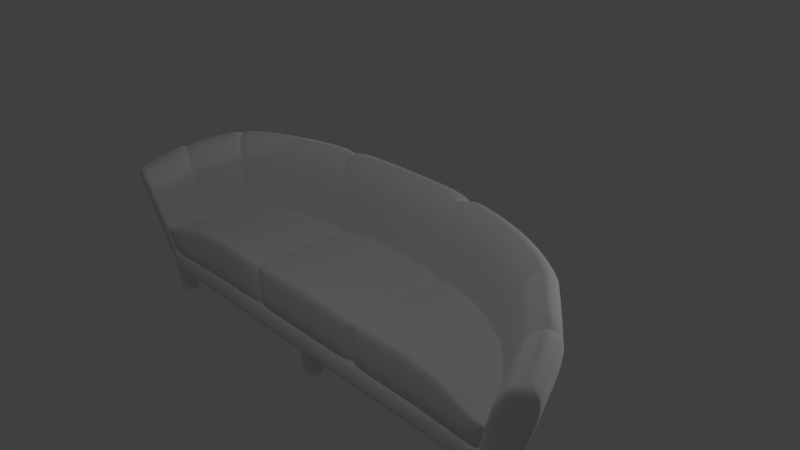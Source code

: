 # Source: couch02.blend  (saved by Blender 2.79.0; exported with 4.5.12 LTS)
import bpy
from mathutils import Matrix  # noqa: F401  (used for matrix-valued properties, if any)

bpy.ops.wm.read_factory_settings(use_empty=True)
scene = bpy.context.scene
scene.name = 'Scene'

# ---- collections
col_collection_1 = bpy.data.collections.new('Collection 1'); scene.collection.children.link(col_collection_1)
col_collection_2 = bpy.data.collections.new('Collection 2'); scene.collection.children.link(col_collection_2)
col_collection_20 = bpy.data.collections.new('Collection 20'); scene.collection.children.link(col_collection_20)

# ---- materials (node trees are filled in below, after node groups)
mat_couch02_wood = bpy.data.materials.new('couch02_wood')
mat_couch02_wood.alpha_threshold = 0.0
mat_couch02_wood.use_transparent_shadow = False
mat_couch02_wood.roughness = 0.5
mat_couch02_wood.specular_intensity = 0.1798
mat_couch02_fabric = bpy.data.materials.new('couch02_fabric')
mat_couch02_fabric.alpha_threshold = 0.0
mat_couch02_fabric.use_transparent_shadow = False
mat_couch02_fabric.roughness = 0.5
mat_couch02_fabric.specular_intensity = 0.0
mat_couch02_fabric.line_color = (0.0, 0.0, 0.0, 1.0)

# ---- material node trees

# ---- world
world_world = bpy.data.worlds.new('World'); scene.world = world_world
world_world.color = (0.05088, 0.05088, 0.05088)
world_world.use_sun_shadow = False
world_world.sun_shadow_jitter_overblur = 0.0
world_world.cycles.sampling_method = 'MANUAL'

# ---- cameras
cam_camera = bpy.data.cameras.new('Camera')
cam_camera.clip_end = 100.0
cam_camera.lens = 35.0
cam_camera.sensor_width = 32.0
cam_camera.sensor_height = 18.0
cam_camera.ortho_scale = 7.314
cam_camera.dof.focus_distance = 0.0
cam_camera.dof.aperture_fstop = 128.0

# ---- lights
light_lamp_002 = bpy.data.lights.new('Lamp.002', 'POINT')
light_lamp_002.transmission_factor = 0.0
light_lamp_002.cutoff_distance = 30.0
light_lamp_002.energy = 100.0
light_lamp_002.shadow_buffer_clip_start = 1.001
light_lamp_002.shadow_soft_size = 0.1
light_lamp_002.shadow_maximum_resolution = 0.006
light_lamp_002.use_absolute_resolution = True
light_lamp_001 = bpy.data.lights.new('Lamp.001', 'POINT')
light_lamp_001.transmission_factor = 0.0
light_lamp_001.cutoff_distance = 30.0
light_lamp_001.energy = 100.0
light_lamp_001.shadow_buffer_clip_start = 1.001
light_lamp_001.shadow_soft_size = 0.1
light_lamp_001.shadow_maximum_resolution = 0.006
light_lamp_001.use_absolute_resolution = True
light_lamp = bpy.data.lights.new('Lamp', 'POINT')
light_lamp.transmission_factor = 0.0
light_lamp.cutoff_distance = 30.0
light_lamp.energy = 100.0
light_lamp.shadow_buffer_clip_start = 1.001
light_lamp.shadow_soft_size = 0.1
light_lamp.shadow_maximum_resolution = 0.006
light_lamp.use_absolute_resolution = True

# ---- meshes
me_cube_003 = bpy.data.meshes.new('Cube.003')
me_cube_003.from_pydata([(-0.08176, -0.8045, -0.1908), (-0.1158, -0.8385, 0.1908), (-0.08176, -0.641, -0.1908), (-0.1158, -0.607, 0.1908), (0.08176, -0.8045, -0.1908), (0.1158, -0.8385, 0.1908), (0.08176, -0.641, -0.1908), (0.1158, -0.607, 0.1908)], [], [(0, 1, 3, 2), (2, 3, 7, 6), (6, 7, 5, 4), (4, 5, 1, 0), (2, 6, 4, 0), (7, 3, 1, 5)])
_uv = me_cube_003.uv_layers.new(name='UVMap')
_uv.uv.foreach_set('vector', [0.4573, 0.8347, 0.7778, 0.8062, 0.7778, 0.9999, 0.4573, 0.9715, 0.4573, 8.844e-05, 0.4858, 0.3205, 0.2921, 0.3205, 0.3205, 8.818e-05, 0.3205, 0.9715, 8.818e-05, 0.9999, 8.856e-05, 0.8062, 0.3205, 0.8347, 0.3205, 0.8347, 0.2921, 0.5142, 0.4858, 0.5142, 0.4573, 0.8347, 0.4573, 0.9715, 0.3205, 0.9715, 0.3205, 0.8347, 0.4573, 0.8347, 0.2921, 0.3205, 0.4858, 0.3205, 0.4858, 0.5142, 0.2921, 0.5142])
me_cube_003.materials.append(mat_couch02_wood)
me_cube_003.use_remesh_preserve_volume = False
me_cube_003.use_remesh_preserve_attributes = False
me_cube_003.use_mirror_vertex_groups = False
me_cube_003.update()
me_cube_002 = bpy.data.meshes.new('Cube.002')
me_cube_002.from_pydata([(1.553, -0.08176, -0.1908), (1.519, -0.1158, 0.1908), (1.553, 0.08176, -0.1908), (1.519, 0.1158, 0.1908), (1.716, -0.08176, -0.1908), (1.75, -0.1158, 0.1908), (1.716, 0.08176, -0.1908), (1.75, 0.1158, 0.1908)], [], [(0, 1, 3, 2), (2, 3, 7, 6), (6, 7, 5, 4), (4, 5, 1, 0), (2, 6, 4, 0), (7, 3, 1, 5)])
_uv = me_cube_002.uv_layers.new(name='UVMap')
_uv.uv.foreach_set('vector', [0.4573, 0.8347, 0.7778, 0.8062, 0.7778, 0.9999, 0.4573, 0.9715, 0.4573, 8.844e-05, 0.4858, 0.3205, 0.2921, 0.3205, 0.3205, 8.818e-05, 0.3205, 0.9715, 8.818e-05, 0.9999, 8.856e-05, 0.8062, 0.3205, 0.8347, 0.3205, 0.8347, 0.2921, 0.5142, 0.4858, 0.5142, 0.4573, 0.8347, 0.4573, 0.9715, 0.3205, 0.9715, 0.3205, 0.8347, 0.4573, 0.8347, 0.2921, 0.3205, 0.4858, 0.3205, 0.4858, 0.5142, 0.2921, 0.5142])
me_cube_002.materials.append(mat_couch02_wood)
me_cube_002.use_remesh_preserve_volume = False
me_cube_002.use_remesh_preserve_attributes = False
me_cube_002.use_mirror_vertex_groups = False
me_cube_002.update()
me_cube = bpy.data.meshes.new('Cube')
me_cube.from_pydata([(2.898, -0.08176, -0.1908), (2.864, -0.1158, 0.1908), (2.898, 0.08176, -0.1908), (2.864, 0.1158, 0.1908), (3.061, -0.08176, -0.1908), (3.095, -0.1158, 0.1908), (3.061, 0.08176, -0.1908), (3.095, 0.1158, 0.1908)], [], [(0, 1, 3, 2), (2, 3, 7, 6), (6, 7, 5, 4), (4, 5, 1, 0), (2, 6, 4, 0), (7, 3, 1, 5)])
_uv = me_cube.uv_layers.new(name='UVMap')
_uv.uv.foreach_set('vector', [0.4573, 0.8347, 0.7778, 0.8062, 0.7778, 0.9999, 0.4573, 0.9715, 0.4573, 8.844e-05, 0.4858, 0.3205, 0.2921, 0.3205, 0.3205, 8.818e-05, 0.3205, 0.9715, 8.818e-05, 0.9999, 8.856e-05, 0.8062, 0.3205, 0.8347, 0.3205, 0.8347, 0.2921, 0.5142, 0.4858, 0.5142, 0.4573, 0.8347, 0.4573, 0.9715, 0.3205, 0.9715, 0.3205, 0.8347, 0.4573, 0.8347, 0.2921, 0.3205, 0.4858, 0.3205, 0.4858, 0.5142, 0.2921, 0.5142])
me_cube.materials.append(mat_couch02_wood)
me_cube.use_remesh_preserve_volume = False
me_cube.use_remesh_preserve_attributes = False
me_cube.use_mirror_vertex_groups = False
me_cube.update()
me_cube_001 = bpy.data.meshes.new('Cube.001')
me_cube_001.from_pydata([(2.863, -1.147, -1.0), (3.329, -1.334, 0.5), (3.293, -1.038, -1.0), (3.828, -1.206, 0.5), (3.045, -0.4073, -1.0), (2.512, 0.1862, -1.0), (1.947, 0.5031, -1.0), (1.424, 0.6724, -1.0), (0.9306, 0.7653, -1.0), (0.4537, 0.8098, -1.0), (3.314, -1.295, 0.5), (3.277, -0.9968, -1.0), (2.85, -1.114, -1.0), (3.81, -1.159, 0.5), (2.64, -0.2267, 1.0), (2.271, -0.195, -1.0), (2.958, 0.176, 1.0), (2.544, 0.1514, -1.0), (0.5275, 0.9415, 1.0), (1.082, 0.8898, 0.9), (1.655, 0.7818, 1.0), (2.264, 0.5849, 1.0), (2.921, 0.2165, 0.9), (3.54, -0.4735, 0.7), (2.579, -0.1769, 1.0), (2.218, -0.1521, -1.0), (2.882, 0.2387, 1.0), (2.478, 0.2053, -1.0), (1.049, 0.3725, 1.0), (0.9026, 0.3204, -1.0), (0.4301, 0.3674, -1.0), (0.8707, 0.3264, -1.0), (1.318, 0.2422, -1.0), (1.777, 0.09402, -1.0), (2.246, -0.1679, -1.0), (2.661, -0.6291, -1.0), (3.094, -0.7315, 0.7), (2.612, -0.1952, 0.9), (2.067, 0.1093, 1.0), (1.533, 0.2816, 1.0), (1.012, 0.3795, 0.9), (0.5, 0.4272, 1.0), (1.123, 0.8821, 1.0), (0.9658, 0.7586, -1.0), (0.9782, 0.3827, 1.0), (0.8413, 0.3291, -1.0), (1.045, 0.8932, 1.0), (0.8989, 0.7682, -1.0), (3.518, -0.4483, 0.8), (2.646, -0.6123, -1.0), (3.077, -0.7119, 0.8), (3.025, -0.3856, -1.0), (3.06, -0.4452, -1.0), (2.674, -0.6603, -1.0), (3.557, -0.5176, 0.8), (3.109, -0.7677, 0.8), (3.53, -1.112, -0.3364), (3.07, -1.23, -0.3364), (3.512, -1.069, -0.3364), (3.056, -1.194, -0.3364), (2.434, -0.209, -0.1616), (2.727, 0.1623, -0.1152), (2.378, -0.1631, -0.1442), (2.657, 0.2201, -0.1152), (0.9676, 0.3434, -0.1152), (1.035, 0.8132, -0.1152), (2.853, -0.6744, -0.248), (2.408, -0.18, -0.1595), (1.905, 0.1008, -0.0771), (1.413, 0.2597, -0.0771), (0.9333, 0.3499, -0.1595), (0.461, 0.3939, -0.0771), (0.9019, 0.3528, -0.1152), (0.9636, 0.8235, -0.1152), (0.4864, 0.8681, -0.1152), (0.9976, 0.8204, -0.1595), (1.526, 0.7208, -0.1152), (2.087, 0.5393, -0.1152), (2.693, 0.1996, -0.1595), (3.264, -0.4366, -0.248), (3.243, -0.4133, -0.2037), (2.837, -0.6563, -0.237), (2.866, -0.7078, -0.2558), (3.28, -0.4772, -0.2037), (0.8413, -1.166, -1.0), (0.8707, -1.166, -1.0), (0.9026, -1.166, -1.0), (1.318, -1.163, -1.0), (1.777, -1.158, -1.0), (2.218, -1.149, -1.0), (2.246, -1.148, -1.0), (2.434, -1.162, -0.1616), (2.271, -1.148, -1.0), (2.378, -1.16, -0.1415), (0.9676, -1.143, -0.1152), (1.905, -1.151, -0.07342), (1.413, -1.146, -0.07342), (0.9333, -1.043, -0.1595), (0.461, -1.141, -0.07342), (0.4301, -1.168, -1.0), (0.9019, -1.143, -0.1152), (0.9026, 0.2771, -1.0), (1.318, 0.199, -1.0), (2.246, -0.2112, -1.0), (2.271, -0.2382, -1.0), (0.9676, 0.3002, -0.1152), (0.9333, 0.3066, -0.1595), (0.8413, 0.2859, -1.0), (0.8707, 0.2831, -1.0), (0.9019, 0.3095, -0.1152), (0.461, 0.3506, -0.07342), (1.413, 0.2164, -0.07342), (1.905, 0.05752, -0.07342), (2.218, -0.1954, -1.0), (1.777, 0.05076, -1.0), (2.378, -0.2063, -0.1415), (0.4301, 0.3242, -1.0), (2.434, -0.2523, -0.1616), (0.9333, -1.078, -0.1595), (0.461, -1.074, -0.07342), (1.413, -1.085, -0.07342), (0.9676, -1.078, -0.1152), (0.9019, -1.077, -0.1152), (1.905, -1.097, -0.07342), (2.378, -1.117, -0.1415), (2.434, -1.121, -0.1616), (0.9676, -0.3889, -0.1152), (0.9019, -0.3839, -0.1152), (1.905, -0.5196, -0.07342), (2.378, -0.6617, -0.1415), (2.434, -0.6865, -0.1616), (0.9333, -0.3855, -0.1595), (0.461, -0.3618, -0.07342), (1.413, -0.4341, -0.07342), (0.9333, -0.4219, -0.1595), (0.461, -0.3993, -0.07342), (1.413, -0.4683, -0.07342), (0.9676, -0.4252, -0.1152), (0.9019, -0.4204, -0.1152), (1.905, -0.55, -0.07342), (2.378, -0.6857, -0.1415), (2.434, -0.7093, -0.1616), (0.9676, -0.3366, -0.1152), (0.9019, -0.3313, -0.1152), (1.905, -0.4758, -0.07342), (2.378, -0.6271, -0.1415), (2.434, -0.6535, -0.1616), (0.9333, -0.3329, -0.1595), (0.461, -0.3077, -0.07342), (1.413, -0.3847, -0.07342), (1.318, -1.068, -1.0), (2.271, -1.084, -1.0), (0.8707, -1.065, -1.0), (2.218, -1.082, -1.0), (0.9026, -1.065, -1.0), (2.246, -1.083, -1.0), (0.8413, -1.065, -1.0), (1.777, -1.073, -1.0), (0.4301, -1.063, -1.0), (0.8707, -0.3908, -1.0), (2.271, -0.661, -1.0), (1.318, -0.4344, -1.0), (0.9026, -0.3939, -1.0), (2.246, -0.647, -1.0), (0.8413, -0.3894, -1.0), (1.777, -0.5112, -1.0), (0.4301, -0.3695, -1.0), (2.218, -0.6388, -1.0), (0.8707, -0.4292, -1.0), (2.271, -0.6851, -1.0), (1.318, -0.4705, -1.0), (2.218, -0.664, -1.0), (0.9026, -0.4321, -1.0), (2.246, -0.6718, -1.0), (0.8413, -0.4278, -1.0), (1.777, -0.5432, -1.0), (0.4301, -0.409, -1.0), (0.9026, -0.3415, -1.0), (2.246, -0.6129, -1.0), (0.8413, -0.3366, -1.0), (1.777, -0.4673, -1.0), (0.4301, -0.3153, -1.0), (0.8707, -0.3381, -1.0), (2.271, -0.628, -1.0), (1.318, -0.3849, -1.0), (2.218, -0.6042, -1.0), (3.411, -1.075, -0.6682), (2.966, -1.188, -0.6682), (3.395, -1.033, -0.6682), (2.635, 0.1568, -0.5576), (2.568, 0.2127, -0.5576), (1.001, 0.7859, -0.5576), (0.9312, 0.7959, -0.5576), (0.47, 0.8389, -0.5576), (0.9641, 0.7928, -0.5797), (1.475, 0.6966, -0.5576), (2.017, 0.5212, -0.5576), (2.603, 0.1929, -0.5797), (3.154, -0.4219, -0.624), (3.134, -0.3995, -0.6019), (3.17, -0.4612, -0.6019), (2.352, -1.155, -0.6682), (2.298, -1.155, -0.6682), (0.9351, -1.155, -0.6682), (2.327, -1.155, -0.6682), (1.841, -1.155, -0.6682), (1.366, -1.155, -0.6682), (0.902, -1.055, -0.6682), (0.4455, -1.155, -0.6682), (0.8716, -1.155, -0.6682), (3.404, -1.072, -0.6892), (2.96, -1.186, -0.6892), (3.387, -1.03, -0.6892), (2.629, 0.1565, -0.5857), (2.562, 0.2123, -0.5857), (0.9984, 0.7842, -0.5857), (0.9292, 0.7941, -0.5857), (0.469, 0.8371, -0.5857), (0.962, 0.7911, -0.6064), (1.472, 0.6951, -0.5857), (2.013, 0.52, -0.5857), (2.597, 0.1925, -0.6064), (3.147, -0.421, -0.6478), (3.127, -0.3986, -0.6271), (3.163, -0.4602, -0.6271), (2.347, -1.054, -0.6892), (2.293, -1.054, -0.6892), (0.933, -1.055, -0.6892), (2.322, -1.054, -0.6892), (1.837, -1.055, -0.6892), (1.363, -1.055, -0.6892), (0.9, -1.055, -0.6892), (0.4446, -1.055, -0.6892), (0.8697, -1.055, -0.6892), (3.394, -1.069, -0.7175), (2.951, -1.182, -0.7175), (3.377, -1.027, -0.7175), (2.622, 0.156, -0.6233), (2.554, 0.2116, -0.6233), (0.9954, 0.7819, -0.6233), (0.9264, 0.7918, -0.6233), (0.4676, 0.8346, -0.6233), (0.9591, 0.7887, -0.6422), (1.467, 0.693, -0.6233), (2.007, 0.5185, -0.6233), (2.589, 0.1919, -0.6422), (3.138, -0.4198, -0.6798), (3.118, -0.3974, -0.661), (3.153, -0.4588, -0.661), (2.34, -1.153, -0.7175), (2.286, -1.154, -0.7175), (0.9303, -1.156, -0.7175), (1.832, -1.155, -0.7175), (1.358, -1.156, -0.7175), (0.8973, -1.156, -0.7175), (0.4432, -1.156, -0.7175), (0.8671, -1.156, -0.7175), (2.64, -0.6309, -1.0), (0.9026, 0.318, -1.0), (2.246, -0.1703, -1.0), (0.9676, 0.3411, -0.1152), (0.8413, 0.3268, -1.0), (0.9019, 0.3504, -0.1152), (1.905, 0.09842, -0.07342), (1.777, 0.09166, -1.0), (2.378, -0.1654, -0.1415), (0.4301, 0.3651, -1.0), (2.434, -0.2114, -0.1616), (1.318, 0.2399, -1.0), (2.271, -0.1973, -1.0), (0.9333, 0.3475, -0.1595), (0.8707, 0.324, -1.0), (0.461, 0.3915, -0.07342), (1.413, 0.2573, -0.07342), (2.218, -0.1545, -1.0), (2.408, -0.1824, -0.1595), (2.626, -0.6131, -1.0), (2.652, -0.6616, -1.0), (2.819, -1.112, -1.0), (2.831, -1.147, -1.0), (3.035, -1.126, -0.3269), (3.022, -1.19, -0.3269), (2.842, -0.7079, -0.2507), (2.83, -0.6751, -0.2432), (2.815, -0.6562, -0.2329), (2.933, -1.087, -0.6682), (2.927, -1.084, -0.6892), (2.918, -1.181, -0.7175), (-2.863, -1.147, -1.0), (-3.329, -1.334, 0.5), (-3.293, -1.038, -1.0), (-3.828, -1.206, 0.5), (-3.045, -0.4073, -1.0), (-2.512, 0.1862, -1.0), (-1.947, 0.5031, -1.0), (-1.424, 0.6724, -1.0), (-0.9306, 0.7653, -1.0), (-0.4537, 0.8098, -1.0), (-3.314, -1.295, 0.5), (-3.277, -0.9968, -1.0), (-2.85, -1.114, -1.0), (-3.81, -1.159, 0.5), (-2.64, -0.2267, 1.0), (-2.271, -0.195, -1.0), (-2.958, 0.176, 1.0), (-2.544, 0.1514, -1.0), (-0.5275, 0.9415, 1.0), (-1.082, 0.8898, 0.9), (-1.655, 0.7818, 1.0), (-2.264, 0.5849, 1.0), (-2.921, 0.2165, 0.9), (-3.54, -0.4735, 0.7), (-2.579, -0.1769, 1.0), (-2.218, -0.1521, -1.0), (-2.882, 0.2387, 1.0), (-2.478, 0.2053, -1.0), (-1.049, 0.3725, 1.0), (-0.9026, 0.3204, -1.0), (-0.4301, 0.3674, -1.0), (-0.8707, 0.3264, -1.0), (-1.318, 0.2422, -1.0), (-1.777, 0.09402, -1.0), (-2.246, -0.1679, -1.0), (-2.661, -0.6291, -1.0), (-3.094, -0.7315, 0.7), (-2.612, -0.1952, 0.9), (-2.067, 0.1093, 1.0), (-1.533, 0.2816, 1.0), (-1.012, 0.3795, 0.9), (-0.5, 0.4272, 1.0), (-1.123, 0.8821, 1.0), (-0.9658, 0.7586, -1.0), (-0.9782, 0.3827, 1.0), (-0.8413, 0.3291, -1.0), (-1.045, 0.8932, 1.0), (-0.8989, 0.7682, -1.0), (-3.518, -0.4483, 0.8), (-2.646, -0.6123, -1.0), (-3.077, -0.7119, 0.8), (-3.025, -0.3856, -1.0), (-3.06, -0.4452, -1.0), (-2.674, -0.6603, -1.0), (-3.557, -0.5176, 0.8), (-3.109, -0.7677, 0.8), (-3.53, -1.112, -0.3364), (-3.07, -1.23, -0.3364), (-3.512, -1.069, -0.3364), (-3.056, -1.194, -0.3364), (-2.434, -0.209, -0.1616), (-2.727, 0.1623, -0.1152), (-2.378, -0.1631, -0.1442), (-2.657, 0.2201, -0.1152), (-0.9676, 0.3434, -0.1152), (-1.035, 0.8132, -0.1152), (-2.853, -0.6744, -0.248), (-2.408, -0.18, -0.1595), (-1.905, 0.1008, -0.0771), (-1.413, 0.2597, -0.0771), (-0.9333, 0.3499, -0.1595), (-0.461, 0.3939, -0.0771), (-0.9019, 0.3528, -0.1152), (-0.9636, 0.8235, -0.1152), (-0.4864, 0.8681, -0.1152), (-0.9976, 0.8204, -0.1595), (-1.526, 0.7208, -0.1152), (-2.087, 0.5393, -0.1152), (-2.693, 0.1996, -0.1595), (-3.264, -0.4366, -0.248), (-3.243, -0.4133, -0.2037), (-2.837, -0.6563, -0.237), (-2.866, -0.7078, -0.2558), (-3.28, -0.4772, -0.2037), (-0.8413, -1.166, -1.0), (-0.8707, -1.166, -1.0), (-0.9026, -1.166, -1.0), (-1.318, -1.163, -1.0), (-1.777, -1.158, -1.0), (-2.218, -1.149, -1.0), (-2.246, -1.148, -1.0), (-2.434, -1.162, -0.1616), (-2.271, -1.148, -1.0), (-2.378, -1.16, -0.1415), (-0.9676, -1.143, -0.1152), (-1.905, -1.151, -0.07342), (-1.413, -1.146, -0.07342), (-0.9333, -1.043, -0.1595), (-0.461, -1.141, -0.07342), (-0.4301, -1.168, -1.0), (-0.9019, -1.143, -0.1152), (-0.9026, 0.2771, -1.0), (-1.318, 0.199, -1.0), (-2.246, -0.2112, -1.0), (-2.271, -0.2382, -1.0), (-0.9676, 0.3002, -0.1152), (-0.9333, 0.3066, -0.1595), (-0.8413, 0.2859, -1.0), (-0.8707, 0.2831, -1.0), (-0.9019, 0.3095, -0.1152), (-0.461, 0.3506, -0.07342), (-1.413, 0.2164, -0.07342), (-1.905, 0.05752, -0.07342), (-2.218, -0.1954, -1.0), (-1.777, 0.05076, -1.0), (-2.378, -0.2063, -0.1415), (-0.4301, 0.3242, -1.0), (-2.434, -0.2523, -0.1616), (-0.9333, -1.078, -0.1595), (-0.461, -1.074, -0.07342), (-1.413, -1.085, -0.07342), (-0.9676, -1.078, -0.1152), (-0.9019, -1.077, -0.1152), (-1.905, -1.097, -0.07342), (-2.378, -1.117, -0.1415), (-2.434, -1.121, -0.1616), (-0.9676, -0.3889, -0.1152), (-0.9019, -0.3839, -0.1152), (-1.905, -0.5196, -0.07342), (-2.378, -0.6617, -0.1415), (-2.434, -0.6865, -0.1616), (-0.9333, -0.3855, -0.1595), (-0.461, -0.3618, -0.07342), (-1.413, -0.4341, -0.07342), (-0.9333, -0.4219, -0.1595), (-0.461, -0.3993, -0.07342), (-1.413, -0.4683, -0.07342), (-0.9676, -0.4252, -0.1152), (-0.9019, -0.4204, -0.1152), (-1.905, -0.55, -0.07342), (-2.378, -0.6857, -0.1415), (-2.434, -0.7093, -0.1616), (-0.9676, -0.3366, -0.1152), (-0.9019, -0.3313, -0.1152), (-1.905, -0.4758, -0.07342), (-2.378, -0.6271, -0.1415), (-2.434, -0.6535, -0.1616), (-0.9333, -0.3329, -0.1595), (-0.461, -0.3077, -0.07342), (-1.413, -0.3847, -0.07342), (-1.318, -1.068, -1.0), (-2.271, -1.084, -1.0), (-0.8707, -1.065, -1.0), (-2.218, -1.082, -1.0), (-0.9026, -1.065, -1.0), (-2.246, -1.083, -1.0), (-0.8413, -1.065, -1.0), (-1.777, -1.073, -1.0), (-0.4301, -1.063, -1.0), (-0.8707, -0.3908, -1.0), (-2.271, -0.661, -1.0), (-1.318, -0.4344, -1.0), (-0.9026, -0.3939, -1.0), (-2.246, -0.647, -1.0), (-0.8413, -0.3894, -1.0), (-1.777, -0.5112, -1.0), (-0.4301, -0.3695, -1.0), (-2.218, -0.6388, -1.0), (-0.8707, -0.4292, -1.0), (-2.271, -0.6851, -1.0), (-1.318, -0.4705, -1.0), (-2.218, -0.664, -1.0), (-0.9026, -0.4321, -1.0), (-2.246, -0.6718, -1.0), (-0.8413, -0.4278, -1.0), (-1.777, -0.5432, -1.0), (-0.4301, -0.409, -1.0), (-0.9026, -0.3415, -1.0), (-2.246, -0.6129, -1.0), (-0.8413, -0.3366, -1.0), (-1.777, -0.4673, -1.0), (-0.4301, -0.3153, -1.0), (-0.8707, -0.3381, -1.0), (-2.271, -0.628, -1.0), (-1.318, -0.3849, -1.0), (-2.218, -0.6042, -1.0), (0.0, 0.9415, 1.0), (0.0, 0.4272, 1.0), (0.0, 0.3674, -1.0), (0.0, 0.8098, -1.0), (0.0, 0.8681, -0.1152), (0.0, 0.3939, -0.0771), (0.0, -1.168, -1.0), (0.0, -1.141, -0.07342), (0.0, 0.3506, -0.07342), (0.0, 0.3242, -1.0), (0.0, -1.074, -0.07342), (0.0, -0.3618, -0.07342), (0.0, -0.3993, -0.07342), (0.0, -0.3077, -0.07342), (0.0, -1.063, -1.0), (0.0, -0.3695, -1.0), (0.0, -0.409, -1.0), (0.0, -0.3153, -1.0), (-3.411, -1.075, -0.6682), (-2.966, -1.188, -0.6682), (-3.395, -1.033, -0.6682), (-2.635, 0.1568, -0.5576), (-2.568, 0.2127, -0.5576), (-1.001, 0.7859, -0.5576), (-0.9312, 0.7959, -0.5576), (-0.47, 0.8389, -0.5576), (-0.9641, 0.7928, -0.5797), (-1.475, 0.6966, -0.5576), (-2.017, 0.5212, -0.5576), (-2.603, 0.1929, -0.5797), (-3.154, -0.4219, -0.624), (-3.134, -0.3995, -0.6019), (-3.17, -0.4612, -0.6019), (-2.352, -1.155, -0.6682), (-2.298, -1.155, -0.6682), (-0.9351, -1.155, -0.6682), (-2.327, -1.155, -0.6682), (-1.841, -1.155, -0.6682), (-1.366, -1.155, -0.6682), (-0.902, -1.055, -0.6682), (-0.4455, -1.155, -0.6682), (-0.8716, -1.155, -0.6682), (0.0, -1.155, -0.6682), (0.0, 0.8389, -0.5576), (-3.404, -1.072, -0.6892), (-2.96, -1.186, -0.6892), (-3.387, -1.03, -0.6892), (-2.629, 0.1565, -0.5857), (-2.562, 0.2123, -0.5857), (-0.9984, 0.7842, -0.5857), (-0.9292, 0.7941, -0.5857), (-0.469, 0.8371, -0.5857), (-0.962, 0.7911, -0.6064), (-1.472, 0.6951, -0.5857), (-2.013, 0.52, -0.5857), (-2.597, 0.1925, -0.6064), (-3.147, -0.421, -0.6478), (-3.127, -0.3986, -0.6271), (-3.163, -0.4602, -0.6271), (-2.347, -1.054, -0.6892), (-2.293, -1.054, -0.6892), (-0.933, -1.055, -0.6892), (-2.322, -1.054, -0.6892), (-1.837, -1.055, -0.6892), (-1.363, -1.055, -0.6892), (-0.9, -1.055, -0.6892), (-0.4446, -1.055, -0.6892), (-0.8697, -1.055, -0.6892), (0.0, -1.055, -0.6892), (0.0, 0.8371, -0.5857), (-3.394, -1.069, -0.7175), (-2.951, -1.182, -0.7175), (-3.377, -1.027, -0.7175), (-2.622, 0.156, -0.6233), (-2.554, 0.2116, -0.6233), (-0.9954, 0.7819, -0.6233), (-0.9264, 0.7918, -0.6233), (-0.4676, 0.8346, -0.6233), (-0.9591, 0.7887, -0.6422), (-1.467, 0.693, -0.6233), (-2.007, 0.5185, -0.6233), (-2.589, 0.1919, -0.6422), (-3.138, -0.4198, -0.6798), (-3.118, -0.3974, -0.661), (-3.153, -0.4588, -0.661), (-2.34, -1.153, -0.7175), (-2.286, -1.154, -0.7175), (-0.9303, -1.156, -0.7175), (-1.832, -1.155, -0.7175), (-1.358, -1.156, -0.7175), (-0.8973, -1.156, -0.7175), (-0.4432, -1.156, -0.7175), (-0.8671, -1.156, -0.7175), (0.0, -1.156, -0.7175), (0.0, 0.8346, -0.6233), (-2.64, -0.6309, -1.0), (-0.9026, 0.318, -1.0), (-2.246, -0.1703, -1.0), (-0.9676, 0.3411, -0.1152), (-0.8413, 0.3268, -1.0), (-0.9019, 0.3504, -0.1152), (-1.905, 0.09842, -0.07342), (-1.777, 0.09166, -1.0), (-2.378, -0.1654, -0.1415), (-0.4301, 0.3651, -1.0), (-2.434, -0.2114, -0.1616), (-1.318, 0.2399, -1.0), (-2.271, -0.1973, -1.0), (-0.9333, 0.3475, -0.1595), (-0.8707, 0.324, -1.0), (-0.461, 0.3915, -0.07342), (-1.413, 0.2573, -0.07342), (-2.218, -0.1545, -1.0), (-2.408, -0.1824, -0.1595), (-2.626, -0.6131, -1.0), (-2.652, -0.6616, -1.0), (-2.819, -1.112, -1.0), (-2.831, -1.147, -1.0), (-3.035, -1.126, -0.3269), (-3.022, -1.19, -0.3269), (-2.842, -0.7079, -0.2507), (-2.83, -0.6751, -0.2432), (-2.815, -0.6562, -0.2329), (0.0, 0.3651, -1.0), (0.0, 0.3915, -0.07342), (-2.933, -1.087, -0.6682), (-2.927, -1.084, -0.6892), (-2.918, -1.181, -0.7175), (2.628, -0.6319, -1.0), (1.318, 0.2385, -1.0), (2.271, -0.1987, -1.0), (0.8707, 0.3227, -1.0), (2.218, -0.1558, -1.0), (2.614, -0.6136, -1.0), (2.639, -0.6624, -1.0), (2.801, -1.111, -1.0), (2.813, -1.147, -1.0), (3.015, -1.224, -0.3215), (3.002, -1.188, -0.3215), (2.829, -0.7079, -0.2478), (2.817, -0.6754, -0.2406), (2.802, -0.6561, -0.2306), (0.0, 0.3638, -1.0), (2.914, -1.186, -0.6682), (2.908, -1.083, -0.6892), (2.899, -1.18, -0.7175), (0.9026, 0.3167, -1.0), (2.246, -0.1716, -1.0), (0.8413, 0.3254, -1.0), (1.777, 0.09032, -1.0), (0.4301, 0.3638, -1.0), (2.434, -0.2127, -0.1616), (-2.628, -0.6319, -1.0), (-1.318, 0.2385, -1.0), (-2.271, -0.1987, -1.0), (-0.8707, 0.3227, -1.0), (-2.218, -0.1558, -1.0), (-2.614, -0.6136, -1.0), (-2.639, -0.6624, -1.0), (-2.801, -1.111, -1.0), (-2.813, -1.147, -1.0), (-3.015, -1.224, -0.3215), (-3.002, -1.188, -0.3215), (-2.829, -0.7079, -0.2478), (-2.817, -0.6754, -0.2406), (-2.802, -0.6561, -0.2306), (-2.914, -1.186, -0.6682), (-2.908, -1.083, -0.6892), (-2.899, -1.18, -0.7175), (-0.9026, 0.3167, -1.0), (-2.246, -0.1716, -1.0), (-0.8413, 0.3254, -1.0), (-1.777, 0.09032, -1.0), (-0.4301, 0.3638, -1.0), (-2.434, -0.2127, -0.1616)], [], [(58, 13, 3, 56), (56, 3, 1, 57), (11, 2, 0, 12), (54, 23, 36, 55), (16, 22, 37, 14), (26, 21, 38, 24), (21, 20, 39, 38), (42, 19, 40, 28), (46, 18, 41, 44), (83, 54, 13, 58), (52, 11, 12, 53), (3, 13, 10, 1), (57, 1, 10, 59), (48, 16, 14, 50), (5, 17, 15, 34), (81, 50, 14, 60), (47, 8, 31, 45), (43, 7, 32, 29), (7, 6, 33, 32), (27, 5, 34, 25), (51, 4, 35, 49), (82, 55, 36, 66), (60, 14, 37, 67), (62, 24, 38, 68), (68, 38, 39, 69), (64, 28, 40, 70), (72, 44, 41, 71), (78, 22, 16, 61), (22, 26, 24, 37), (6, 27, 25, 33), (67, 37, 24, 62), (77, 21, 26, 63), (20, 42, 28, 39), (8, 43, 29, 31), (69, 39, 28, 64), (75, 19, 42, 65), (19, 46, 44, 40), (9, 47, 45, 30), (70, 40, 44, 72), (74, 18, 46, 73), (73, 46, 19, 75), (65, 42, 20, 76), (76, 20, 21, 77), (63, 26, 22, 78), (80, 48, 23, 79), (61, 16, 48, 80), (17, 51, 49, 15), (66, 36, 50, 81), (23, 48, 50, 36), (59, 10, 55, 82), (4, 52, 53, 35), (79, 23, 54, 83), (13, 54, 55, 10), (124, 123, 95, 93), (150, 157, 88, 87), (157, 153, 89, 88), (123, 120, 96, 95), (198, 79, 83, 200), (490, 176, 158, 488), (189, 61, 80, 199), (199, 80, 79, 198), (190, 63, 78, 197), (195, 76, 77, 196), (191, 65, 76, 195), (192, 73, 75, 194), (193, 74, 73, 192), (154, 150, 87, 86), (194, 75, 65, 191), (196, 77, 63, 190), (155, 151, 92, 90), (197, 78, 61, 189), (121, 118, 97, 94), (156, 152, 85, 84), (122, 119, 98, 100), (168, 172, 154, 152), (200, 83, 58, 188), (186, 56, 57, 187), (188, 58, 56, 186), (207, 97, 100, 209), (206, 96, 94, 203), (249, 225, 228, 226, 250), (209, 100, 98, 208), (203, 94, 97, 207), (205, 95, 96, 206), (202, 93, 95, 205), (158, 156, 84, 99), (153, 155, 90, 89), (267, 275, 265, 115, 117, 625), (488, 158, 99, 480), (118, 122, 100, 97), (152, 154, 86, 85), (120, 121, 94, 96), (607, 183, 104, 604), (273, 260, 105, 111), (605, 620, 101, 108), (270, 262, 109, 106), (616, 624, 116, 483), (606, 621, 103, 113), (624, 622, 107, 116), (262, 272, 110, 109), (622, 605, 108, 107), (260, 270, 106, 105), (621, 604, 104, 103), (620, 603, 102, 101), (263, 273, 111, 112), (623, 606, 113, 114), (603, 623, 114, 102), (265, 263, 112, 115), (130, 129, 140, 141), (136, 137, 121, 120), (134, 138, 122, 118), (138, 135, 119, 122), (137, 134, 118, 121), (139, 136, 120, 123), (140, 139, 123, 124), (145, 144, 128, 129), (144, 149, 133, 128), (142, 147, 131, 126), (143, 148, 132, 127), (117, 115, 145, 146), (147, 143, 127, 131), (149, 142, 126, 133), (129, 128, 139, 140), (128, 133, 136, 139), (126, 131, 134, 137), (127, 132, 135, 138), (145, 129, 130, 146), (131, 127, 138, 134), (133, 126, 137, 136), (124, 93, 91, 125), (111, 105, 142, 149), (106, 109, 143, 147), (109, 110, 148, 143), (105, 106, 147, 142), (112, 111, 149, 144), (115, 112, 144, 145), (171, 173, 155, 153), (176, 174, 156, 158), (174, 168, 152, 156), (173, 169, 151, 155), (172, 170, 150, 154), (175, 171, 153, 157), (170, 175, 157, 150), (184, 180, 165, 161), (180, 185, 167, 165), (177, 184, 161, 162), (178, 183, 160, 163), (179, 182, 159, 164), (181, 179, 164, 166), (185, 178, 163, 167), (182, 177, 162, 159), (491, 181, 166, 489), (161, 165, 175, 170), (165, 167, 171, 175), (162, 161, 170, 172), (163, 160, 169, 173), (164, 159, 168, 174), (166, 164, 174, 176), (167, 163, 173, 171), (159, 162, 172, 168), (489, 166, 176, 490), (483, 116, 181, 491), (108, 101, 177, 182), (113, 103, 178, 185), (116, 107, 179, 181), (107, 108, 182, 179), (103, 104, 183, 178), (101, 102, 184, 177), (114, 113, 185, 180), (102, 114, 180, 184), (602, 160, 183, 607), (257, 35, 53, 277), (609, 151, 169, 608), (610, 92, 151, 609), (617, 611, 91, 201), (612, 125, 91, 611), (613, 141, 125, 612), (614, 130, 141, 613), (615, 146, 130, 614), (625, 117, 146, 615), (110, 482, 487, 148), (132, 485, 486, 135), (148, 487, 485, 132), (135, 486, 484, 119), (272, 598, 482, 110), (119, 484, 481, 98), (208, 98, 481, 516), (193, 517, 478, 74), (30, 476, 477, 9), (74, 478, 474, 18), (71, 41, 475, 479), (41, 18, 474, 475), (217, 543, 517, 193), (232, 208, 516, 542), (618, 617, 201, 225), (225, 201, 204, 228), (226, 202, 205, 229), (229, 205, 206, 230), (227, 203, 207, 231), (233, 209, 208, 232), (228, 204, 202, 226), (230, 206, 203, 227), (231, 207, 209, 233), (212, 188, 186, 210), (210, 186, 187, 211), (224, 200, 188, 212), (221, 197, 189, 213), (220, 196, 190, 214), (218, 194, 191, 215), (217, 193, 192, 216), (216, 192, 194, 218), (215, 191, 195, 219), (219, 195, 196, 220), (214, 190, 197, 221), (223, 199, 198, 222), (213, 189, 199, 223), (222, 198, 200, 224), (246, 222, 224, 248), (237, 213, 223, 247), (247, 223, 222, 246), (238, 214, 221, 245), (243, 219, 220, 244), (239, 215, 219, 243), (240, 216, 218, 242), (241, 217, 216, 240), (242, 218, 215, 239), (244, 220, 214, 238), (245, 221, 213, 237), (248, 224, 212, 236), (234, 210, 211, 235), (236, 212, 210, 234), (254, 231, 233, 256), (253, 230, 227, 251), (249, 250, 89, 90, 92), (256, 233, 232, 255), (251, 227, 231, 254), (252, 229, 230, 253), (250, 226, 229, 252), (619, 618, 225, 249), (255, 232, 542, 567), (241, 568, 543, 217), (9, 477, 568, 241), (99, 255, 567, 480), (610, 619, 249, 92), (89, 250, 252, 88), (88, 252, 253, 87), (86, 251, 254, 85), (84, 256, 255, 99), (87, 253, 251, 86), (85, 254, 256, 84), (11, 236, 234, 2), (2, 234, 235, 0), (52, 248, 236, 11), (5, 245, 237, 17), (6, 244, 238, 27), (8, 242, 239, 43), (9, 241, 240, 47), (47, 240, 242, 8), (43, 239, 243, 7), (7, 243, 244, 6), (27, 238, 245, 5), (51, 247, 246, 4), (17, 237, 247, 51), (4, 246, 248, 52), (0, 235, 287, 279), (235, 211, 286, 287), (211, 187, 285, 286), (71, 479, 598, 272), (60, 267, 284, 81), (81, 284, 283, 66), (66, 283, 282, 82), (82, 282, 281, 59), (59, 281, 280, 57), (187, 57, 280, 285), (0, 279, 278, 12), (12, 278, 277, 53), (602, 257, 277, 608), (35, 257, 276, 49), (62, 68, 263, 265), (32, 33, 264, 268), (33, 25, 274, 264), (68, 69, 273, 263), (29, 32, 268, 258), (34, 15, 269, 259), (64, 70, 270, 260), (45, 31, 271, 261), (72, 71, 272, 262), (30, 45, 261, 266), (25, 34, 259, 274), (60, 67, 275, 267), (476, 30, 266, 597), (70, 72, 262, 270), (31, 29, 258, 271), (69, 64, 260, 273), (67, 62, 265, 275), (49, 276, 269, 15), (141, 140, 124, 125), (201, 91, 93, 202, 204), (346, 344, 291, 301), (344, 345, 289, 291), (299, 300, 288, 290), (342, 343, 324, 311), (304, 302, 325, 310), (314, 312, 326, 309), (309, 326, 327, 308), (330, 316, 328, 307), (334, 332, 329, 306), (371, 346, 301, 342), (340, 341, 300, 299), (291, 289, 298, 301), (345, 347, 298, 289), (336, 338, 302, 304), (293, 322, 303, 305), (369, 348, 302, 338), (335, 333, 319, 296), (331, 317, 320, 295), (295, 320, 321, 294), (315, 313, 322, 293), (339, 337, 323, 292), (370, 354, 324, 343), (348, 355, 325, 302), (350, 356, 326, 312), (356, 357, 327, 326), (352, 358, 328, 316), (360, 359, 329, 332), (366, 349, 304, 310), (310, 325, 312, 314), (294, 321, 313, 315), (355, 350, 312, 325), (365, 351, 314, 309), (308, 327, 316, 330), (296, 319, 317, 331), (357, 352, 316, 327), (363, 353, 330, 307), (307, 328, 332, 334), (297, 318, 333, 335), (358, 360, 332, 328), (362, 361, 334, 306), (361, 363, 307, 334), (353, 364, 308, 330), (364, 365, 309, 308), (351, 366, 310, 314), (368, 367, 311, 336), (349, 368, 336, 304), (305, 303, 337, 339), (354, 369, 338, 324), (311, 324, 338, 336), (347, 370, 343, 298), (292, 323, 341, 340), (367, 371, 342, 311), (301, 298, 343, 342), (412, 381, 383, 411), (438, 375, 376, 445), (445, 376, 377, 441), (411, 383, 384, 408), (504, 506, 371, 367), (490, 488, 446, 464), (495, 505, 368, 349), (505, 504, 367, 368), (496, 503, 366, 351), (501, 502, 365, 364), (497, 501, 364, 353), (498, 500, 363, 361), (499, 498, 361, 362), (442, 374, 375, 438), (500, 497, 353, 363), (502, 496, 351, 365), (443, 378, 380, 439), (503, 495, 349, 366), (409, 382, 385, 406), (444, 372, 373, 440), (410, 388, 386, 407), (456, 440, 442, 460), (506, 494, 346, 371), (492, 493, 345, 344), (494, 492, 344, 346), (513, 515, 388, 385), (512, 509, 382, 384), (559, 560, 534, 536, 533), (515, 514, 386, 388), (509, 513, 385, 382), (511, 512, 384, 383), (508, 511, 383, 381), (446, 387, 372, 444), (441, 377, 378, 443), (579, 648, 405, 403, 577, 587), (488, 480, 387, 446), (406, 385, 388, 410), (440, 373, 374, 442), (408, 384, 382, 409), (631, 628, 392, 471), (585, 399, 393, 572), (629, 396, 389, 643), (582, 394, 397, 574), (616, 483, 404, 647), (630, 401, 391, 644), (647, 404, 395, 645), (574, 397, 398, 584), (645, 395, 396, 629), (572, 393, 394, 582), (644, 391, 392, 628), (643, 389, 390, 627), (575, 400, 399, 585), (646, 402, 401, 630), (627, 390, 402, 646), (577, 403, 400, 575), (418, 429, 428, 417), (424, 408, 409, 425), (422, 406, 410, 426), (426, 410, 407, 423), (425, 409, 406, 422), (427, 411, 408, 424), (428, 412, 411, 427), (433, 417, 416, 432), (432, 416, 421, 437), (430, 414, 419, 435), (431, 415, 420, 436), (405, 434, 433, 403), (435, 419, 415, 431), (437, 421, 414, 430), (417, 428, 427, 416), (416, 427, 424, 421), (414, 425, 422, 419), (415, 426, 423, 420), (433, 434, 418, 417), (419, 422, 426, 415), (421, 424, 425, 414), (412, 413, 379, 381), (399, 437, 430, 393), (394, 435, 431, 397), (397, 431, 436, 398), (393, 430, 435, 394), (400, 432, 437, 399), (403, 433, 432, 400), (459, 441, 443, 461), (464, 446, 444, 462), (462, 444, 440, 456), (461, 443, 439, 457), (460, 442, 438, 458), (463, 445, 441, 459), (458, 438, 445, 463), (472, 449, 453, 468), (468, 453, 455, 473), (465, 450, 449, 472), (466, 451, 448, 471), (467, 452, 447, 470), (469, 454, 452, 467), (473, 455, 451, 466), (470, 447, 450, 465), (491, 489, 454, 469), (449, 458, 463, 453), (453, 463, 459, 455), (450, 460, 458, 449), (451, 461, 457, 448), (452, 462, 456, 447), (454, 464, 462, 452), (455, 459, 461, 451), (447, 456, 460, 450), (489, 490, 464, 454), (483, 491, 469, 404), (396, 470, 465, 389), (401, 473, 466, 391), (404, 469, 467, 395), (395, 467, 470, 396), (391, 466, 471, 392), (389, 465, 472, 390), (402, 468, 473, 401), (390, 472, 468, 402), (626, 631, 471, 448), (569, 589, 341, 323), (633, 632, 457, 439), (634, 633, 439, 380), (640, 507, 379, 635), (636, 635, 379, 413), (637, 636, 413, 429), (638, 637, 429, 418), (639, 638, 418, 434), (648, 639, 434, 405), (398, 436, 487, 482), (420, 423, 486, 485), (436, 420, 485, 487), (423, 407, 484, 486), (584, 398, 482, 598), (407, 386, 481, 484), (514, 516, 481, 386), (499, 362, 478, 517), (318, 297, 477, 476), (362, 306, 474, 478), (359, 479, 475, 329), (329, 475, 474, 306), (525, 499, 517, 543), (540, 542, 516, 514), (641, 533, 507, 640), (533, 536, 510, 507), (534, 537, 511, 508), (537, 538, 512, 511), (535, 539, 513, 509), (541, 540, 514, 515), (536, 534, 508, 510), (538, 535, 509, 512), (539, 541, 515, 513), (520, 518, 492, 494), (518, 519, 493, 492), (532, 520, 494, 506), (529, 521, 495, 503), (528, 522, 496, 502), (526, 523, 497, 500), (525, 524, 498, 499), (524, 526, 500, 498), (523, 527, 501, 497), (527, 528, 502, 501), (522, 529, 503, 496), (531, 530, 504, 505), (521, 531, 505, 495), (530, 532, 506, 504), (556, 558, 532, 530), (547, 557, 531, 521), (557, 556, 530, 531), (548, 555, 529, 522), (553, 554, 528, 527), (549, 553, 527, 523), (550, 552, 526, 524), (551, 550, 524, 525), (552, 549, 523, 526), (554, 548, 522, 528), (555, 547, 521, 529), (558, 546, 520, 532), (544, 545, 519, 518), (546, 544, 518, 520), (564, 566, 541, 539), (563, 561, 535, 538), (559, 380, 378, 377, 560), (566, 565, 540, 541), (561, 564, 539, 535), (562, 563, 538, 537), (560, 562, 537, 534), (642, 559, 533, 641), (565, 567, 542, 540), (551, 525, 543, 568), (297, 551, 568, 477), (387, 480, 567, 565), (634, 380, 559, 642), (377, 376, 562, 560), (376, 375, 563, 562), (374, 373, 564, 561), (372, 387, 565, 566), (375, 374, 561, 563), (373, 372, 566, 564), (299, 290, 544, 546), (290, 288, 545, 544), (340, 299, 546, 558), (293, 305, 547, 555), (294, 315, 548, 554), (296, 331, 549, 552), (297, 335, 550, 551), (335, 296, 552, 550), (331, 295, 553, 549), (295, 294, 554, 553), (315, 293, 555, 548), (339, 292, 556, 557), (305, 339, 557, 547), (292, 340, 558, 556), (288, 591, 601, 545), (545, 601, 600, 519), (519, 600, 599, 493), (359, 584, 598, 479), (348, 369, 596, 579), (369, 354, 595, 596), (354, 370, 594, 595), (370, 347, 593, 594), (347, 345, 592, 593), (493, 599, 592, 345), (288, 300, 590, 591), (300, 341, 589, 590), (626, 632, 589, 569), (323, 337, 588, 569), (350, 577, 575, 356), (320, 580, 576, 321), (321, 576, 586, 313), (356, 575, 585, 357), (317, 570, 580, 320), (322, 571, 581, 303), (352, 572, 582, 358), (333, 573, 583, 319), (360, 574, 584, 359), (318, 578, 573, 333), (313, 586, 571, 322), (348, 579, 587, 355), (476, 597, 578, 318), (358, 582, 574, 360), (319, 583, 570, 317), (357, 585, 572, 352), (355, 587, 577, 350), (337, 303, 581, 588), (429, 413, 412, 428), (507, 510, 508, 381, 379), (448, 457, 632, 626), (591, 634, 642, 601), (601, 642, 641, 600), (600, 641, 640, 599), (579, 596, 639, 648), (596, 595, 638, 639), (595, 594, 637, 638), (594, 593, 636, 637), (593, 592, 635, 636), (599, 640, 635, 592), (591, 590, 633, 634), (590, 589, 632, 633), (569, 588, 631, 626), (580, 627, 646, 576), (576, 646, 630, 586), (570, 643, 627, 580), (571, 644, 628, 581), (573, 645, 629, 583), (578, 647, 645, 573), (586, 630, 644, 571), (597, 616, 647, 578), (583, 629, 643, 570), (588, 581, 628, 631), (160, 602, 608, 169), (279, 287, 619, 610), (287, 286, 618, 619), (286, 285, 617, 618), (267, 625, 615, 284), (284, 615, 614, 283), (283, 614, 613, 282), (282, 613, 612, 281), (281, 612, 611, 280), (285, 280, 611, 617), (279, 610, 609, 278), (278, 609, 608, 277), (257, 602, 607, 276), (268, 264, 623, 603), (264, 274, 606, 623), (258, 268, 603, 620), (259, 269, 604, 621), (261, 271, 605, 622), (266, 261, 622, 624), (274, 259, 621, 606), (597, 266, 624, 616), (271, 258, 620, 605), (276, 607, 604, 269)])
me_cube_001.polygons.foreach_set('use_smooth', [True] * 642)
_uv = me_cube_001.uv_layers.new(name='UVMap')
_uv.uv.foreach_set('vector', [0.4256, 0.04206, 0.3235, 0.00523, 0.3243, 0.0, 0.4263, 0.03724, 0.7558, 0.6485, 0.7517, 0.5589, 0.8042, 0.5594, 0.8042, 0.649, 0.2219, 0.001817, 0.2269, 0.0, 0.2404, 0.04869, 0.2363, 0.05017, 0.8174, 0.3028, 0.8042, 0.3037, 0.8048, 0.2456, 0.8174, 0.2447, 0.8177, 0.4757, 0.8042, 0.4777, 0.8051, 0.424, 0.8177, 0.4217, 0.9395, 0.4496, 0.9251, 0.3704, 0.9882, 0.3674, 1.0, 0.4331, 0.9251, 0.3704, 0.9276, 0.2978, 0.9905, 0.3038, 0.9882, 0.3674, 0.4943, 0.7862, 0.505, 0.7885, 0.505, 0.8434, 0.4942, 0.8412, 0.9311, 0.2372, 0.9251, 0.1784, 0.9882, 0.1753, 0.9936, 0.2296, 0.3997, 0.1065, 0.2766, 0.07414, 0.3235, 0.00523, 0.4256, 0.04206, 0.1542, 0.02643, 0.2219, 0.001817, 0.2363, 0.05017, 0.1806, 0.07024, 0.4942, 0.7862, 0.4941, 0.792, 0.4313, 0.7977, 0.4314, 0.793, 0.5675, 0.4692, 0.6696, 0.4355, 0.6701, 0.44, 0.568, 0.4733, 0.9123, 0.7226, 0.9123, 0.8187, 0.8504, 0.8083, 0.8503, 0.7332, 0.0766, 0.08851, 0.08087, 0.08497, 0.1234, 0.1159, 0.1201, 0.1187, 0.5875, 0.5346, 0.7145, 0.5053, 0.7431, 0.5779, 0.6007, 0.6023, 0.005104, 0.2716, 0.005468, 0.268, 0.05938, 0.2748, 0.05904, 0.2781, 0.006283, 0.264, 0.01687, 0.212, 0.06972, 0.224, 0.06012, 0.2712, 0.01687, 0.212, 0.03768, 0.1526, 0.08792, 0.1719, 0.06972, 0.224, 0.07425, 0.09238, 0.0766, 0.08851, 0.1201, 0.1187, 0.1182, 0.1219, 0.1468, 0.03033, 0.1495, 0.02812, 0.1768, 0.07162, 0.1747, 0.07334, 0.5846, 0.5281, 0.7139, 0.4981, 0.7023, 0.5029, 0.5861, 0.5319, 0.6007, 0.6023, 0.7431, 0.5779, 0.7313, 0.5834, 0.6012, 0.6067, 0.603, 0.6103, 0.7434, 0.5868, 0.7434, 0.6496, 0.6112, 0.6678, 0.6112, 0.6678, 0.7434, 0.6496, 0.7411, 0.7044, 0.6091, 0.7184, 0.6015, 0.7593, 0.7379, 0.7485, 0.7256, 0.7526, 0.5959, 0.7627, 0.601, 0.765, 0.7374, 0.7548, 0.7334, 0.7946, 0.6019, 0.8015, 0.3864, 0.2072, 0.2559, 0.183, 0.2443, 0.1762, 0.3815, 0.2013, 0.8042, 0.3037, 0.8172, 0.3046, 0.8172, 0.3627, 0.8043, 0.362, 0.03768, 0.1526, 0.07425, 0.09238, 0.1182, 0.1219, 0.08792, 0.1719, 0.6012, 0.6067, 0.7313, 0.5834, 0.7434, 0.5868, 0.603, 0.6103, 0.3802, 0.2831, 0.2429, 0.265, 0.2438, 0.1874, 0.381, 0.2115, 0.9276, 0.2978, 0.9381, 0.2372, 1.0, 0.2488, 0.9905, 0.3038, 0.005468, 0.268, 0.006283, 0.264, 0.06012, 0.2712, 0.05938, 0.2748, 0.6091, 0.7184, 0.7411, 0.7044, 0.7379, 0.7485, 0.6015, 0.7593, 0.3909, 0.3947, 0.2607, 0.3863, 0.2484, 0.3817, 0.3853, 0.3907, 0.2158, 0.7471, 0.2287, 0.7483, 0.2287, 0.7972, 0.2159, 0.7962, 7.322e-09, 0.3221, 0.005104, 0.2716, 0.05904, 0.2781, 0.05434, 0.3248, 0.5959, 0.7627, 0.7256, 0.7526, 0.7374, 0.7548, 0.601, 0.765, 0.3897, 0.44, 0.2532, 0.4352, 0.2489, 0.389, 0.3858, 0.3974, 0.7517, 0.6909, 0.7517, 0.7895, 0.7467, 0.7823, 0.7477, 0.6884, 0.3853, 0.3907, 0.2484, 0.3817, 0.245, 0.3303, 0.3822, 0.3433, 0.3822, 0.3433, 0.245, 0.3303, 0.2429, 0.265, 0.3802, 0.2831, 0.381, 0.2115, 0.2438, 0.1874, 0.2559, 0.183, 0.3864, 0.2072, 0.3988, 0.1145, 0.2756, 0.08282, 0.288, 0.07965, 0.4044, 0.1113, 0.3815, 0.2013, 0.2443, 0.1762, 0.2756, 0.08282, 0.3988, 0.1145, 0.08087, 0.08497, 0.1468, 0.03033, 0.1747, 0.07334, 0.1234, 0.1159, 0.5861, 0.5319, 0.7023, 0.5029, 0.7145, 0.5053, 0.5875, 0.5346, 0.8042, 0.4777, 0.8169, 0.4779, 0.8169, 0.5334, 0.8043, 0.5332, 0.568, 0.4733, 0.6701, 0.44, 0.7139, 0.4981, 0.5846, 0.5281, 0.1495, 0.02812, 0.1542, 0.02643, 0.1806, 0.07024, 0.1768, 0.07162, 0.7485, 0.6884, 0.7472, 0.5849, 0.7517, 0.575, 0.7517, 0.6846, 0.4941, 0.792, 0.4942, 0.8721, 0.4317, 0.8639, 0.4313, 0.7977, 0.9142, 0.1674, 0.9139, 0.1137, 0.9205, 0.114, 0.9195, 0.1676, 0.2306, 0.224, 0.2313, 0.1719, 0.2417, 0.1719, 0.2424, 0.224, 0.2313, 0.1719, 0.2324, 0.1219, 0.2406, 0.1219, 0.2417, 0.1719, 0.9139, 0.1137, 0.9151, 0.05787, 0.9226, 0.05819, 0.9205, 0.114, 0.4506, 0.1238, 0.4044, 0.1113, 0.3997, 0.1065, 0.4486, 0.1194, 0.1497, 0.3736, 0.1497, 0.3248, 0.2301, 0.3248, 0.2301, 0.3736, 0.4359, 0.2112, 0.3815, 0.2013, 0.3988, 0.1145, 0.4477, 0.1271, 0.4477, 0.1271, 0.3988, 0.1145, 0.4044, 0.1113, 0.4506, 0.1238, 0.4355, 0.2211, 0.381, 0.2115, 0.3864, 0.2072, 0.4382, 0.2168, 0.4366, 0.3485, 0.3822, 0.3433, 0.3802, 0.2831, 0.4347, 0.2903, 0.4396, 0.3943, 0.3853, 0.3907, 0.3822, 0.3433, 0.4366, 0.3485, 0.4401, 0.4008, 0.3858, 0.3974, 0.3909, 0.3947, 0.4425, 0.398, 0.4439, 0.4419, 0.3897, 0.44, 0.3858, 0.3974, 0.4401, 0.4008, 0.2303, 0.2712, 0.2306, 0.224, 0.2424, 0.224, 0.2427, 0.2712, 0.4425, 0.398, 0.3909, 0.3947, 0.3853, 0.3907, 0.4396, 0.3943, 0.4347, 0.2903, 0.3802, 0.2831, 0.381, 0.2115, 0.4355, 0.2211, 0.2325, 0.1187, 0.2326, 0.1159, 0.2404, 0.1159, 0.2405, 0.1187, 0.4382, 0.2168, 0.3864, 0.2072, 0.3815, 0.2013, 0.4359, 0.2112, 0.5759, 0.6391, 0.5702, 0.642, 0.5709, 0.645, 0.5748, 0.6337, 0.2302, 0.2781, 0.2303, 0.2748, 0.2427, 0.2748, 0.2427, 0.2781, 0.2509, 0.7862, 0.2516, 0.8363, 0.2434, 0.8363, 0.2429, 0.7862, 0.1522, 0.2748, 0.1525, 0.2712, 0.2303, 0.2712, 0.2303, 0.2748, 0.4486, 0.1194, 0.3997, 0.1065, 0.4256, 0.04206, 0.4661, 0.05667, 0.7574, 0.6841, 0.7558, 0.6485, 0.8042, 0.649, 0.8042, 0.6845, 0.4661, 0.05667, 0.4256, 0.04206, 0.4263, 0.03724, 0.4668, 0.05201, 0.911, 0.4668, 0.8602, 0.4988, 0.8503, 0.4916, 0.9057, 0.4571, 0.5116, 0.6061, 0.5842, 0.5996, 0.5748, 0.6337, 0.5073, 0.6386, 0.8465, 0.846, 0.8341, 0.8468, 0.8341, 0.844, 0.8341, 0.8406, 0.8466, 0.8399, 0.6952, 0.864, 0.6938, 0.8015, 0.7297, 0.8028, 0.7297, 0.8698, 0.5073, 0.6386, 0.5748, 0.6337, 0.5709, 0.645, 0.5087, 0.6496, 0.5164, 0.5703, 0.5891, 0.562, 0.5842, 0.5996, 0.5116, 0.6061, 0.5209, 0.5358, 0.5854, 0.526, 0.5891, 0.562, 0.5164, 0.5703, 0.2301, 0.3248, 0.2302, 0.2781, 0.2427, 0.2781, 0.2429, 0.3248, 0.2324, 0.1219, 0.2325, 0.1187, 0.2405, 0.1187, 0.2406, 0.1219, 0.8031, 0.1691, 0.7997, 0.166, 0.7977, 0.1625, 0.8027, 0.1627, 0.8082, 0.1693, 0.8033, 0.1691, 0.2301, 0.3736, 0.2301, 0.3248, 0.2429, 0.3248, 0.2429, 0.3736, 0.859, 0.496, 0.8527, 0.4968, 0.8503, 0.4916, 0.8602, 0.4988, 0.2303, 0.2748, 0.2303, 0.2712, 0.2427, 0.2712, 0.2427, 0.2748, 0.9151, 0.05787, 0.9172, 0.007373, 0.9251, 0.00771, 0.9226, 0.05819, 0.1748, 0.07698, 0.1766, 0.1159, 0.1287, 0.1159, 0.1239, 0.1159, 0.7508, 0.0509, 0.7434, 0.0, 0.7484, 0.0002125, 0.7558, 0.05111, 0.05983, 0.2748, 0.06057, 0.2712, 0.06543, 0.2712, 0.06469, 0.2748, 0.9109, 0.609, 0.9047, 0.61, 0.9033, 0.6067, 0.9095, 0.6057, 0.05479, 0.3736, 0.05479, 0.3248, 0.05965, 0.3248, 0.05965, 0.3736, 0.1186, 0.1219, 0.1206, 0.1187, 0.1254, 0.1187, 0.1235, 0.1219, 0.05479, 0.3248, 0.0595, 0.2781, 0.06436, 0.2781, 0.05965, 0.3248, 0.426, 0.7862, 0.4313, 0.8363, 0.4263, 0.8363, 0.4209, 0.7862, 0.0595, 0.2781, 0.05983, 0.2748, 0.06469, 0.2748, 0.06436, 0.2781, 0.6015, 0.7591, 0.5959, 0.7625, 0.5951, 0.759, 0.6007, 0.7556, 0.1206, 0.1187, 0.1239, 0.1159, 0.1287, 0.1159, 0.1254, 0.1187, 0.06057, 0.2712, 0.07017, 0.224, 0.07503, 0.224, 0.06543, 0.2712, 0.7675, 0.1075, 0.7508, 0.0509, 0.7558, 0.05111, 0.7725, 0.1077, 0.08838, 0.1719, 0.1186, 0.1219, 0.1235, 0.1219, 0.09324, 0.1719, 0.07017, 0.224, 0.08838, 0.1719, 0.09324, 0.1719, 0.07503, 0.224, 0.7977, 0.1625, 0.7675, 0.1075, 0.7725, 0.1077, 0.8027, 0.1627, 0.8613, 0.1716, 0.8585, 0.165, 0.8614, 0.1652, 0.8641, 0.1717, 0.8397, 0.05467, 0.8372, 0.003981, 0.9172, 0.007373, 0.9151, 0.05787, 0.8829, 0.548, 0.8766, 0.5489, 0.8527, 0.4968, 0.859, 0.496, 0.3315, 0.7862, 0.3344, 0.8363, 0.2516, 0.8363, 0.2509, 0.7862, 0.5877, 0.6943, 0.582, 0.6975, 0.5702, 0.642, 0.5759, 0.6391, 0.8469, 0.1109, 0.8397, 0.05467, 0.9151, 0.05787, 0.9139, 0.1137, 0.8614, 0.1652, 0.8469, 0.1109, 0.9139, 0.1137, 0.9142, 0.1674, 0.8542, 0.1649, 0.8378, 0.1105, 0.8432, 0.1107, 0.8585, 0.165, 0.8378, 0.1105, 0.8294, 0.05424, 0.8355, 0.05449, 0.8432, 0.1107, 0.5893, 0.7018, 0.5836, 0.705, 0.5827, 0.7005, 0.5883, 0.6974, 0.3424, 0.7862, 0.3456, 0.8363, 0.339, 0.8363, 0.3359, 0.7862, 0.8082, 0.1693, 0.8027, 0.1627, 0.8542, 0.1649, 0.8573, 0.1714, 0.8861, 0.555, 0.8799, 0.5559, 0.878, 0.5517, 0.8842, 0.5509, 0.8294, 0.05424, 0.8264, 0.003521, 0.8328, 0.003793, 0.8355, 0.05449, 0.8585, 0.165, 0.8432, 0.1107, 0.8469, 0.1109, 0.8614, 0.1652, 0.8432, 0.1107, 0.8355, 0.05449, 0.8397, 0.05467, 0.8469, 0.1109, 0.5883, 0.6974, 0.5827, 0.7005, 0.582, 0.6975, 0.5877, 0.6943, 0.3359, 0.7862, 0.339, 0.8363, 0.3344, 0.8363, 0.3315, 0.7862, 0.8542, 0.1649, 0.8585, 0.165, 0.8613, 0.1716, 0.8573, 0.1714, 0.8842, 0.5509, 0.878, 0.5517, 0.8766, 0.5489, 0.8829, 0.548, 0.8355, 0.05449, 0.8328, 0.003793, 0.8372, 0.003981, 0.8397, 0.05467, 0.9142, 0.1674, 0.9195, 0.1676, 0.9195, 0.174, 0.9145, 0.1738, 0.7558, 0.05111, 0.7484, 0.0002125, 0.8264, 0.003521, 0.8294, 0.05424, 0.9095, 0.6057, 0.9033, 0.6067, 0.8799, 0.5559, 0.8861, 0.555, 0.4209, 0.7862, 0.4263, 0.8363, 0.3456, 0.8363, 0.3424, 0.7862, 0.6007, 0.7556, 0.5951, 0.759, 0.5836, 0.705, 0.5893, 0.7018, 0.7725, 0.1077, 0.7558, 0.05111, 0.8294, 0.05424, 0.8378, 0.1105, 0.8027, 0.1627, 0.7725, 0.1077, 0.8378, 0.1105, 0.8542, 0.1649, 0.181, 0.1219, 0.182, 0.1187, 0.2325, 0.1187, 0.2324, 0.1219, 0.1497, 0.3248, 0.152, 0.2781, 0.2302, 0.2781, 0.2301, 0.3248, 0.152, 0.2781, 0.1522, 0.2748, 0.2303, 0.2748, 0.2302, 0.2781, 0.182, 0.1187, 0.1836, 0.1159, 0.2326, 0.1159, 0.2325, 0.1187, 0.1525, 0.2712, 0.1573, 0.224, 0.2306, 0.224, 0.2303, 0.2712, 0.1662, 0.1719, 0.181, 0.1219, 0.2324, 0.1219, 0.2313, 0.1719, 0.1573, 0.224, 0.1662, 0.1719, 0.2313, 0.1719, 0.2306, 0.224, 0.1468, 0.224, 0.1569, 0.1719, 0.1623, 0.1719, 0.1528, 0.224, 0.1569, 0.1719, 0.1737, 0.1219, 0.1779, 0.1219, 0.1623, 0.1719, 0.1414, 0.2712, 0.1468, 0.224, 0.1528, 0.224, 0.1479, 0.2712, 0.1748, 0.1187, 0.1766, 0.1159, 0.1807, 0.1159, 0.1789, 0.1187, 0.1408, 0.2781, 0.141, 0.2748, 0.1475, 0.2748, 0.1473, 0.2781, 0.1382, 0.3248, 0.1408, 0.2781, 0.1473, 0.2781, 0.1449, 0.3248, 0.1737, 0.1219, 0.1748, 0.1187, 0.1789, 0.1187, 0.1779, 0.1219, 0.141, 0.2748, 0.1414, 0.2712, 0.1479, 0.2712, 0.1475, 0.2748, 0.1382, 0.3736, 0.1382, 0.3248, 0.1449, 0.3248, 0.1449, 0.3736, 0.1528, 0.224, 0.1623, 0.1719, 0.1662, 0.1719, 0.1573, 0.224, 0.1623, 0.1719, 0.1779, 0.1219, 0.181, 0.1219, 0.1662, 0.1719, 0.1479, 0.2712, 0.1528, 0.224, 0.1573, 0.224, 0.1525, 0.2712, 0.1789, 0.1187, 0.1807, 0.1159, 0.1836, 0.1159, 0.182, 0.1187, 0.1473, 0.2781, 0.1475, 0.2748, 0.1522, 0.2748, 0.152, 0.2781, 0.1449, 0.3248, 0.1473, 0.2781, 0.152, 0.2781, 0.1497, 0.3248, 0.1779, 0.1219, 0.1789, 0.1187, 0.182, 0.1187, 0.181, 0.1219, 0.1475, 0.2748, 0.1479, 0.2712, 0.1525, 0.2712, 0.1522, 0.2748, 0.1449, 0.3736, 0.1449, 0.3248, 0.1497, 0.3248, 0.1497, 0.3736, 0.05965, 0.3736, 0.05965, 0.3248, 0.1382, 0.3248, 0.1382, 0.3736, 0.06469, 0.2748, 0.06543, 0.2712, 0.1414, 0.2712, 0.141, 0.2748, 0.1235, 0.1219, 0.1254, 0.1187, 0.1748, 0.1187, 0.1737, 0.1219, 0.05965, 0.3248, 0.06436, 0.2781, 0.1408, 0.2781, 0.1382, 0.3248, 0.06436, 0.2781, 0.06469, 0.2748, 0.141, 0.2748, 0.1408, 0.2781, 0.1254, 0.1187, 0.1287, 0.1159, 0.1766, 0.1159, 0.1748, 0.1187, 0.06543, 0.2712, 0.07503, 0.224, 0.1468, 0.224, 0.1414, 0.2712, 0.09324, 0.1719, 0.1235, 0.1219, 0.1737, 0.1219, 0.1569, 0.1719, 0.07503, 0.224, 0.09324, 0.1719, 0.1569, 0.1719, 0.1468, 0.224, 0.1771, 0.0754, 0.1807, 0.1159, 0.1766, 0.1159, 0.1748, 0.07698, 0.177, 0.07403, 0.1768, 0.07162, 0.1806, 0.07024, 0.1807, 0.07273, 0.236, 0.05579, 0.2326, 0.1159, 0.1836, 0.1159, 0.1808, 0.07414, 0.2404, 0.05444, 0.2404, 0.1159, 0.2326, 0.1159, 0.236, 0.05579, 0.5266, 0.4867, 0.5689, 0.4737, 0.5835, 0.5218, 0.5215, 0.5317, 0.9208, 0.2386, 0.9145, 0.1738, 0.9195, 0.174, 0.9251, 0.2403, 0.8624, 0.2165, 0.8641, 0.1717, 0.9145, 0.1738, 0.9208, 0.2386, 0.8584, 0.215, 0.8613, 0.1716, 0.8641, 0.1717, 0.8624, 0.2165, 0.8561, 0.2132, 0.8573, 0.1714, 0.8613, 0.1716, 0.8584, 0.215, 0.8033, 0.1691, 0.8082, 0.1693, 0.8573, 0.1714, 0.8561, 0.2132, 0.4263, 0.8363, 0.4263, 0.8886, 0.3456, 0.8886, 0.3456, 0.8363, 0.339, 0.8363, 0.339, 0.8886, 0.3344, 0.8886, 0.3344, 0.8363, 0.3456, 0.8363, 0.3456, 0.8886, 0.339, 0.8886, 0.339, 0.8363, 0.3344, 0.8363, 0.3344, 0.8886, 0.2516, 0.8886, 0.2516, 0.8363, 0.4313, 0.8363, 0.4313, 0.8886, 0.4263, 0.8886, 0.4263, 0.8363, 0.2516, 0.8363, 0.2516, 0.8886, 0.2434, 0.8886, 0.2434, 0.8363, 0.8503, 0.6101, 0.9217, 0.6197, 0.9217, 0.6548, 0.8503, 0.644, 0.4439, 0.4419, 0.4487, 0.4804, 0.3947, 0.4798, 0.3897, 0.44, 0.05434, 0.3248, 0.05434, 0.3736, 7.322e-09, 0.3736, 7.322e-09, 0.3221, 0.3897, 0.44, 0.3947, 0.4798, 0.2586, 0.4784, 0.2532, 0.4352, 0.5927, 0.0, 0.7233, 0.001023, 0.7284, 0.03873, 0.5973, 0.03477, 0.9882, 0.1753, 0.9251, 0.1784, 0.9251, 0.1186, 0.9882, 0.1186, 0.4473, 0.442, 0.4521, 0.4804, 0.4487, 0.4804, 0.4439, 0.4419, 0.8181, 0.527, 0.8303, 0.5269, 0.8303, 0.5775, 0.8181, 0.5774, 0.8215, 0.2476, 0.8341, 0.2468, 0.8303, 0.3106, 0.8179, 0.3111, 0.8179, 0.3111, 0.8303, 0.3106, 0.8303, 0.3134, 0.8179, 0.314, 0.8179, 0.3173, 0.8303, 0.3167, 0.8303, 0.3685, 0.818, 0.369, 0.818, 0.369, 0.8303, 0.3685, 0.8303, 0.4225, 0.8181, 0.4229, 0.8181, 0.4716, 0.8303, 0.4714, 0.818, 0.4751, 0.8181, 0.4753, 0.8181, 0.4788, 0.8303, 0.4786, 0.8303, 0.5269, 0.8181, 0.527, 0.8179, 0.314, 0.8303, 0.3134, 0.8303, 0.3167, 0.8179, 0.3173, 0.8181, 0.4229, 0.8303, 0.4225, 0.8303, 0.4714, 0.8181, 0.4716, 0.8181, 0.4753, 0.818, 0.4751, 0.8303, 0.4786, 0.8181, 0.4788, 0.4686, 0.05759, 0.4661, 0.05667, 0.4668, 0.05201, 0.4693, 0.05294, 0.7575, 0.6863, 0.7574, 0.6841, 0.8042, 0.6845, 0.8042, 0.6867, 0.4517, 0.1202, 0.4486, 0.1194, 0.4661, 0.05667, 0.4686, 0.05759, 0.4415, 0.2174, 0.4382, 0.2168, 0.4359, 0.2112, 0.4394, 0.2118, 0.4382, 0.2908, 0.4347, 0.2903, 0.4355, 0.2211, 0.4389, 0.2217, 0.4458, 0.3982, 0.4425, 0.398, 0.4396, 0.3943, 0.443, 0.3945, 0.4473, 0.442, 0.4439, 0.4419, 0.4401, 0.4008, 0.4435, 0.401, 0.4435, 0.401, 0.4401, 0.4008, 0.4425, 0.398, 0.4458, 0.3982, 0.443, 0.3945, 0.4396, 0.3943, 0.4366, 0.3485, 0.4401, 0.3488, 0.4401, 0.3488, 0.4366, 0.3485, 0.4347, 0.2903, 0.4382, 0.2908, 0.4389, 0.2217, 0.4355, 0.2211, 0.4382, 0.2168, 0.4415, 0.2174, 0.4508, 0.1279, 0.4477, 0.1271, 0.4506, 0.1238, 0.4535, 0.1246, 0.4394, 0.2118, 0.4359, 0.2112, 0.4477, 0.1271, 0.4508, 0.1279, 0.4535, 0.1246, 0.4506, 0.1238, 0.4486, 0.1194, 0.4517, 0.1202, 0.4575, 0.1257, 0.4535, 0.1246, 0.4517, 0.1202, 0.4558, 0.1213, 0.444, 0.2127, 0.4394, 0.2118, 0.4508, 0.1279, 0.4549, 0.129, 0.4549, 0.129, 0.4508, 0.1279, 0.4535, 0.1246, 0.4575, 0.1257, 0.4436, 0.2226, 0.4389, 0.2217, 0.4415, 0.2174, 0.4459, 0.2183, 0.4447, 0.3492, 0.4401, 0.3488, 0.4382, 0.2908, 0.4428, 0.2914, 0.4477, 0.3948, 0.443, 0.3945, 0.4401, 0.3488, 0.4447, 0.3492, 0.4481, 0.4013, 0.4435, 0.401, 0.4458, 0.3982, 0.4502, 0.3985, 0.4519, 0.4422, 0.4473, 0.442, 0.4435, 0.401, 0.4481, 0.4013, 0.4502, 0.3985, 0.4458, 0.3982, 0.443, 0.3945, 0.4477, 0.3948, 0.4428, 0.2914, 0.4382, 0.2908, 0.4389, 0.2217, 0.4436, 0.2226, 0.4459, 0.2183, 0.4415, 0.2174, 0.4394, 0.2118, 0.444, 0.2127, 0.4558, 0.1213, 0.4517, 0.1202, 0.4686, 0.05759, 0.4721, 0.05884, 0.7576, 0.6893, 0.7575, 0.6863, 0.8042, 0.6867, 0.8042, 0.6898, 0.4721, 0.05884, 0.4686, 0.05759, 0.4693, 0.05294, 0.4728, 0.0542, 0.8469, 0.6823, 0.8343, 0.6826, 0.8343, 0.6792, 0.8469, 0.6789, 0.8468, 0.7346, 0.8342, 0.7351, 0.8343, 0.6864, 0.8469, 0.6861, 0.9557, 0.611, 0.9557, 0.6151, 0.9221, 0.6143, 0.9222, 0.6121, 0.9222, 0.6101, 0.8469, 0.6789, 0.8343, 0.6792, 0.8343, 0.6309, 0.8469, 0.6308, 0.8469, 0.6861, 0.8343, 0.6864, 0.8343, 0.6826, 0.8469, 0.6823, 0.8467, 0.7883, 0.8342, 0.789, 0.8342, 0.7351, 0.8468, 0.7346, 0.8466, 0.8399, 0.8341, 0.8406, 0.8342, 0.789, 0.8467, 0.7883, 0.8498, 0.9094, 0.8377, 0.9104, 0.8341, 0.8468, 0.8465, 0.846, 0.8469, 0.6308, 0.8343, 0.6309, 0.8343, 0.5805, 0.8469, 0.5805, 0.4519, 0.4422, 0.4567, 0.4805, 0.4521, 0.4804, 0.4473, 0.442, 0.498, 0.4438, 0.5026, 0.481, 0.4567, 0.4805, 0.4519, 0.4422, 0.9217, 0.7517, 0.9557, 0.7554, 0.9557, 0.789, 0.9217, 0.7844, 0.9117, 0.5615, 0.9448, 0.5471, 0.9448, 0.5917, 0.911, 0.6026, 0.9221, 0.6143, 0.9557, 0.6151, 0.9557, 0.6497, 0.9219, 0.6485, 0.9219, 0.6485, 0.9557, 0.6497, 0.9557, 0.6858, 0.9218, 0.6838, 0.9217, 0.7156, 0.9557, 0.7183, 0.9557, 0.7208, 0.9217, 0.7181, 0.9217, 0.7203, 0.9557, 0.7231, 0.9557, 0.7554, 0.9217, 0.7517, 0.9218, 0.6838, 0.9557, 0.6858, 0.9557, 0.7183, 0.9217, 0.7156, 0.9217, 0.7181, 0.9557, 0.7208, 0.9557, 0.7231, 0.9217, 0.7203, 0.5066, 0.07128, 0.4721, 0.05884, 0.4728, 0.0542, 0.5073, 0.06678, 0.759, 0.7196, 0.7576, 0.6893, 0.8042, 0.6898, 0.8042, 0.72, 0.4974, 0.1322, 0.4558, 0.1213, 0.4721, 0.05884, 0.5066, 0.07128, 0.49, 0.2264, 0.4459, 0.2183, 0.444, 0.2127, 0.4904, 0.2211, 0.4892, 0.2975, 0.4428, 0.2914, 0.4436, 0.2226, 0.4899, 0.2307, 0.4941, 0.4013, 0.4502, 0.3985, 0.4477, 0.3948, 0.4939, 0.3979, 0.498, 0.4438, 0.4519, 0.4422, 0.4481, 0.4013, 0.4944, 0.4041, 0.4944, 0.4041, 0.4481, 0.4013, 0.4502, 0.3985, 0.4941, 0.4013, 0.4939, 0.3979, 0.4477, 0.3948, 0.4447, 0.3492, 0.491, 0.3536, 0.491, 0.3536, 0.4447, 0.3492, 0.4428, 0.2914, 0.4892, 0.2975, 0.4899, 0.2307, 0.4436, 0.2226, 0.4459, 0.2183, 0.49, 0.2264, 0.4965, 0.1397, 0.4549, 0.129, 0.4575, 0.1257, 0.4968, 0.1364, 0.4904, 0.2211, 0.444, 0.2127, 0.4549, 0.129, 0.4965, 0.1397, 0.4968, 0.1364, 0.4575, 0.1257, 0.4558, 0.1213, 0.4974, 0.1322, 0.9118, 0.5576, 0.9448, 0.543, 0.9448, 0.5456, 0.9118, 0.5601, 0.8501, 0.9153, 0.8503, 0.9163, 0.8378, 0.9125, 0.8499, 0.9116, 0.2164, 0.8394, 0.2164, 0.8369, 0.2282, 0.8392, 0.2283, 0.8417, 0.5067, 0.6704, 0.5067, 0.6208, 0.5073, 0.6208, 0.5073, 0.6704, 0.8029, 0.1691, 0.8031, 0.1691, 0.856, 0.2146, 0.856, 0.2171, 0.856, 0.2171, 0.856, 0.2146, 0.8583, 0.2164, 0.8582, 0.219, 0.8582, 0.219, 0.8583, 0.2164, 0.8624, 0.218, 0.8623, 0.2207, 0.8623, 0.2207, 0.8624, 0.218, 0.921, 0.2408, 0.9213, 0.2447, 0.808, 0.7061, 0.8042, 0.7044, 0.8082, 0.698, 0.8082, 0.7104, 0.2164, 0.8369, 0.2158, 0.7972, 0.2283, 0.7985, 0.2282, 0.8392, 0.2404, 0.04869, 0.2404, 0.05236, 0.2361, 0.05376, 0.2363, 0.05017, 0.2363, 0.05017, 0.2361, 0.05376, 0.1807, 0.07273, 0.1806, 0.07024, 0.1771, 0.0754, 0.177, 0.07403, 0.1807, 0.07273, 0.1808, 0.07414, 0.1768, 0.07162, 0.177, 0.07403, 0.1748, 0.07566, 0.1747, 0.07334, 0.7441, 0.3979, 0.7441, 0.4574, 0.7436, 0.4572, 0.7437, 0.3977, 0.06972, 0.224, 0.08792, 0.1719, 0.08821, 0.1719, 0.07001, 0.224, 0.08792, 0.1719, 0.1182, 0.1219, 0.1184, 0.1219, 0.08821, 0.1719, 0.7463, 0.627, 0.7455, 0.5769, 0.7461, 0.5771, 0.7468, 0.6271, 0.06012, 0.2712, 0.06972, 0.224, 0.07001, 0.224, 0.06041, 0.2712, 0.1201, 0.1187, 0.1234, 0.1159, 0.1237, 0.1159, 0.1204, 0.1187, 0.6015, 0.7593, 0.5959, 0.7627, 0.5959, 0.7625, 0.6015, 0.7591, 0.05904, 0.2781, 0.05938, 0.2748, 0.05967, 0.2748, 0.05933, 0.2781, 0.5064, 0.7159, 0.5067, 0.6704, 0.5073, 0.6704, 0.5066, 0.7158, 0.05434, 0.3248, 0.05904, 0.2781, 0.05933, 0.2781, 0.05463, 0.3248, 0.1182, 0.1219, 0.1201, 0.1187, 0.1204, 0.1187, 0.1184, 0.1219, 0.8029, 0.1691, 0.7994, 0.166, 0.7997, 0.166, 0.8031, 0.1691, 0.05434, 0.3736, 0.05434, 0.3248, 0.05463, 0.3248, 0.05462, 0.3736, 0.911, 0.6092, 0.9048, 0.6101, 0.9047, 0.61, 0.9109, 0.609, 0.05938, 0.2748, 0.06012, 0.2712, 0.06041, 0.2712, 0.05967, 0.2748, 0.7455, 0.5769, 0.7466, 0.5294, 0.7468, 0.5294, 0.7461, 0.5771, 0.7994, 0.166, 0.7974, 0.1624, 0.7977, 0.1625, 0.7997, 0.166, 0.1747, 0.07334, 0.1748, 0.07566, 0.1237, 0.1159, 0.1234, 0.1159, 0.8641, 0.1717, 0.8614, 0.1652, 0.9142, 0.1674, 0.9145, 0.1738, 0.5215, 0.5317, 0.5835, 0.5218, 0.5854, 0.526, 0.5209, 0.5358, 0.5212, 0.5336, 0.35, 0.5485, 0.35, 0.5433, 0.4572, 0.5216, 0.4571, 0.5273, 0.7558, 0.4693, 0.8042, 0.4688, 0.8042, 0.5584, 0.7517, 0.5589, 0.2219, 0.7453, 0.2363, 0.697, 0.2404, 0.6984, 0.2269, 0.7471, 0.8154, 0.5916, 0.8154, 0.648, 0.8042, 0.6458, 0.8043, 0.5891, 0.2289, 0.8049, 0.2287, 0.7472, 0.2399, 0.7471, 0.2398, 0.8049, 0.8646, 0.2447, 0.9251, 0.2611, 0.9133, 0.3268, 0.8503, 0.3239, 0.8503, 0.3239, 0.9133, 0.3268, 0.9156, 0.3904, 0.8528, 0.3964, 0.2288, 0.8556, 0.2287, 0.8088, 0.2397, 0.8049, 0.2397, 0.8514, 0.9311, 0.0, 0.9936, 0.007592, 0.9882, 0.06185, 0.9251, 0.05873, 0.365, 0.6207, 0.35, 0.5485, 0.4571, 0.5273, 0.492, 0.6062, 0.1542, 0.7207, 0.1806, 0.6769, 0.2363, 0.697, 0.2219, 0.7453, 0.9739, 0.543, 0.9111, 0.5362, 0.911, 0.5314, 0.9738, 0.5372, 0.5675, 0.4019, 0.568, 0.3978, 0.6701, 0.4311, 0.6696, 0.4355, 0.8137, 0.8162, 0.7517, 0.8055, 0.7518, 0.7305, 0.8137, 0.72, 0.0766, 0.6586, 0.1201, 0.6284, 0.1234, 0.6312, 0.08087, 0.6622, 0.5875, 0.3365, 0.6007, 0.2688, 0.7431, 0.2931, 0.7145, 0.3658, 0.005104, 0.4756, 0.05904, 0.469, 0.05938, 0.4724, 0.005468, 0.4792, 0.006283, 0.4832, 0.06012, 0.476, 0.06972, 0.5231, 0.01687, 0.5351, 0.01687, 0.5351, 0.06972, 0.5231, 0.08792, 0.5752, 0.03768, 0.5945, 0.07425, 0.6548, 0.1182, 0.6252, 0.1201, 0.6284, 0.0766, 0.6586, 0.1468, 0.7168, 0.1747, 0.6738, 0.1768, 0.6755, 0.1495, 0.719, 0.5846, 0.3429, 0.5861, 0.3392, 0.7023, 0.3682, 0.7139, 0.3729, 0.6007, 0.2688, 0.6012, 0.2644, 0.7313, 0.2877, 0.7431, 0.2931, 0.603, 0.2608, 0.6112, 0.2032, 0.7434, 0.2215, 0.7434, 0.2843, 0.6112, 0.2032, 0.6091, 0.1527, 0.7411, 0.1666, 0.7434, 0.2215, 0.6015, 0.1118, 0.5959, 0.1084, 0.7256, 0.1185, 0.7379, 0.1225, 0.601, 0.106, 0.6019, 0.06954, 0.7334, 0.07645, 0.7374, 0.1163, 0.3607, 0.7198, 0.3665, 0.7145, 0.5061, 0.7084, 0.4936, 0.714, 0.8042, 0.4217, 0.8043, 0.3635, 0.8172, 0.3627, 0.8172, 0.4208, 0.03768, 0.5945, 0.08792, 0.5752, 0.1182, 0.6252, 0.07425, 0.6548, 0.6012, 0.2644, 0.603, 0.2608, 0.7434, 0.2843, 0.7313, 0.2877, 0.3528, 0.7862, 0.3651, 0.724, 0.5047, 0.7188, 0.4912, 0.7862, 0.8528, 0.3964, 0.9156, 0.3904, 0.9251, 0.4455, 0.8633, 0.4571, 0.005468, 0.4792, 0.05938, 0.4724, 0.06012, 0.476, 0.006283, 0.4832, 0.6091, 0.1527, 0.6015, 0.1118, 0.7379, 0.1225, 0.7411, 0.1666, 0.7444, 0.3977, 0.7475, 0.4034, 0.7475, 0.5294, 0.7441, 0.5176, 0.8042, 0.698, 0.8042, 0.649, 0.8171, 0.648, 0.8171, 0.6968, 0.0, 0.425, 0.05434, 0.4224, 0.05904, 0.469, 0.005104, 0.4756, 0.5959, 0.1084, 0.601, 0.106, 0.7374, 0.1163, 0.7256, 0.1185, 0.5924, 0.989, 0.5884, 0.9364, 0.6895, 0.943, 0.6938, 1.0, 0.7517, 0.5227, 0.7484, 0.5279, 0.7475, 0.4092, 0.7517, 0.3977, 0.5881, 0.9284, 0.5874, 0.8726, 0.6885, 0.8737, 0.6892, 0.9342, 0.5874, 0.8726, 0.5924, 0.806, 0.6938, 0.8015, 0.6885, 0.8737, 0.3651, 0.724, 0.3607, 0.7198, 0.4936, 0.714, 0.5047, 0.7188, 0.3646, 0.629, 0.3596, 0.6254, 0.48, 0.6111, 0.4916, 0.6153, 0.3665, 0.7145, 0.3646, 0.629, 0.4916, 0.6153, 0.5061, 0.7084, 0.08087, 0.6622, 0.1234, 0.6312, 0.1747, 0.6738, 0.1468, 0.7168, 0.5861, 0.3392, 0.5875, 0.3365, 0.7145, 0.3658, 0.7023, 0.3682, 0.8042, 0.5891, 0.8043, 0.5336, 0.8169, 0.5334, 0.8169, 0.5889, 0.568, 0.3978, 0.5846, 0.3429, 0.7139, 0.3729, 0.6701, 0.4311, 0.1495, 0.719, 0.1768, 0.6755, 0.1806, 0.6769, 0.1542, 0.7207, 0.3596, 0.6254, 0.365, 0.6207, 0.492, 0.6062, 0.48, 0.6111, 0.9738, 0.5372, 0.911, 0.5314, 0.9114, 0.4653, 0.9739, 0.4571, 0.1708, 0.8244, 0.1761, 0.8242, 0.1771, 0.8778, 0.1705, 0.8781, 0.2306, 0.5231, 0.2424, 0.5231, 0.2417, 0.5752, 0.2313, 0.5752, 0.2313, 0.5752, 0.2417, 0.5752, 0.2406, 0.6252, 0.2324, 0.6252, 0.1705, 0.8781, 0.1771, 0.8778, 0.1792, 0.9336, 0.1717, 0.9339, 0.3119, 0.6311, 0.3146, 0.6264, 0.365, 0.6207, 0.3596, 0.6254, 0.1497, 0.3736, 0.2301, 0.3736, 0.2301, 0.4224, 0.1497, 0.4224, 0.3111, 0.7169, 0.3142, 0.6345, 0.3646, 0.629, 0.3665, 0.7145, 0.3142, 0.6345, 0.3119, 0.6311, 0.3596, 0.6254, 0.3646, 0.629, 0.3098, 0.7261, 0.3079, 0.7221, 0.3607, 0.7198, 0.3651, 0.724, 0.5473, 0.8721, 0.5521, 0.8078, 0.5924, 0.806, 0.5874, 0.8726, 0.5479, 0.926, 0.5473, 0.8721, 0.5874, 0.8726, 0.5881, 0.9284, 0.7517, 0.5723, 0.7487, 0.575, 0.7484, 0.5279, 0.7517, 0.5227, 0.5521, 0.9846, 0.5483, 0.9338, 0.5884, 0.9364, 0.5924, 0.989, 0.2303, 0.476, 0.2427, 0.476, 0.2424, 0.5231, 0.2306, 0.5231, 0.5459, 0.9299, 0.5479, 0.926, 0.5881, 0.9284, 0.5838, 0.9322, 0.2978, 0.7862, 0.3098, 0.7261, 0.3651, 0.724, 0.3528, 0.7862, 0.2325, 0.6284, 0.2405, 0.6284, 0.2404, 0.6312, 0.2326, 0.6312, 0.3079, 0.7221, 0.3111, 0.7169, 0.3665, 0.7145, 0.3607, 0.7198, 0.5759, 0.2319, 0.5748, 0.2374, 0.5709, 0.2261, 0.5702, 0.229, 0.2302, 0.469, 0.2427, 0.469, 0.2427, 0.4723, 0.2303, 0.4723, 0.2509, 0.9909, 0.2429, 0.9909, 0.2434, 0.9409, 0.2516, 0.9409, 0.1522, 0.4723, 0.2303, 0.4723, 0.2303, 0.476, 0.1525, 0.476, 0.3146, 0.6264, 0.3075, 0.557, 0.35, 0.5485, 0.365, 0.6207, 0.7574, 0.4337, 0.8042, 0.4333, 0.8042, 0.4688, 0.7558, 0.4693, 0.3075, 0.557, 0.3075, 0.5519, 0.35, 0.5433, 0.35, 0.5485, 0.8042, 0.3881, 0.7989, 0.3977, 0.7434, 0.3632, 0.7533, 0.3561, 0.5116, 0.2649, 0.5073, 0.2324, 0.5748, 0.2374, 0.5842, 0.2715, 0.8465, 0.315, 0.8466, 0.3211, 0.8341, 0.3204, 0.8341, 0.3171, 0.8341, 0.3142, 0.8503, 0.7102, 0.8503, 0.6779, 0.9217, 0.6898, 0.9166, 0.7226, 0.5073, 0.2324, 0.5087, 0.2215, 0.5709, 0.2261, 0.5748, 0.2374, 0.5164, 0.3008, 0.5116, 0.2649, 0.5842, 0.2715, 0.5891, 0.3091, 0.5209, 0.3352, 0.5164, 0.3008, 0.5891, 0.3091, 0.5854, 0.345, 0.2301, 0.4224, 0.2429, 0.4224, 0.2427, 0.469, 0.2302, 0.469, 0.2324, 0.6252, 0.2406, 0.6252, 0.2405, 0.6284, 0.2325, 0.6284, 0.05975, 0.8227, 0.05992, 0.8227, 0.06476, 0.8225, 0.05929, 0.8291, 0.05429, 0.8294, 0.05633, 0.8258, 0.2301, 0.3736, 0.2429, 0.3736, 0.2429, 0.4224, 0.2301, 0.4224, 0.7521, 0.3588, 0.7533, 0.3561, 0.7434, 0.3632, 0.7458, 0.3581, 0.2303, 0.4723, 0.2427, 0.4723, 0.2427, 0.476, 0.2303, 0.476, 0.1717, 0.9339, 0.1792, 0.9336, 0.1817, 0.9841, 0.1738, 0.9844, 0.1748, 0.6702, 0.1239, 0.6312, 0.1287, 0.6312, 0.1766, 0.6312, 0.007415, 0.9409, 0.01242, 0.9407, 0.005009, 0.9916, 0.0, 0.9918, 0.05983, 0.4724, 0.06469, 0.4724, 0.06543, 0.476, 0.06057, 0.476, 0.8041, 0.2459, 0.8026, 0.2491, 0.7964, 0.2481, 0.7979, 0.2449, 0.05479, 0.3736, 0.05965, 0.3736, 0.05965, 0.4224, 0.05479, 0.4224, 0.1186, 0.6252, 0.1235, 0.6252, 0.1254, 0.6284, 0.1206, 0.6284, 0.05479, 0.4224, 0.05965, 0.4224, 0.06436, 0.469, 0.0595, 0.469, 0.426, 0.9909, 0.4209, 0.9909, 0.4263, 0.9409, 0.4313, 0.9409, 0.0595, 0.469, 0.06436, 0.469, 0.06469, 0.4724, 0.05983, 0.4724, 0.6015, 0.112, 0.6007, 0.1154, 0.5951, 0.112, 0.5959, 0.1086, 0.1206, 0.6284, 0.1254, 0.6284, 0.1287, 0.6312, 0.1239, 0.6312, 0.06057, 0.476, 0.06543, 0.476, 0.07503, 0.5231, 0.07017, 0.5231, 0.0241, 0.8843, 0.02911, 0.8841, 0.01242, 0.9407, 0.007415, 0.9409, 0.08838, 0.5752, 0.09324, 0.5752, 0.1235, 0.6252, 0.1186, 0.6252, 0.07017, 0.5231, 0.07503, 0.5231, 0.09324, 0.5752, 0.08838, 0.5752, 0.05429, 0.8294, 0.05929, 0.8291, 0.02911, 0.8841, 0.0241, 0.8843, 0.1179, 0.8202, 0.1207, 0.8201, 0.118, 0.8267, 0.1151, 0.8268, 0.09627, 0.9371, 0.1717, 0.9339, 0.1738, 0.9844, 0.09384, 0.9878, 0.776, 0.3069, 0.7521, 0.3588, 0.7458, 0.3581, 0.7697, 0.306, 0.3315, 0.9909, 0.2509, 0.9909, 0.2516, 0.9409, 0.3344, 0.9409, 0.5877, 0.1767, 0.5759, 0.2319, 0.5702, 0.229, 0.582, 0.1736, 0.1035, 0.8809, 0.1705, 0.8781, 0.1717, 0.9339, 0.09627, 0.9371, 0.118, 0.8267, 0.1708, 0.8244, 0.1705, 0.8781, 0.1035, 0.8809, 0.1108, 0.827, 0.1151, 0.8268, 0.09979, 0.8811, 0.09442, 0.8813, 0.09442, 0.8813, 0.09979, 0.8811, 0.09208, 0.9373, 0.08604, 0.9376, 0.5893, 0.1693, 0.5883, 0.1737, 0.5827, 0.1705, 0.5836, 0.1661, 0.3424, 0.9909, 0.3359, 0.9909, 0.339, 0.9409, 0.3456, 0.9409, 0.06476, 0.8225, 0.1139, 0.8204, 0.1108, 0.827, 0.05929, 0.8291, 0.7792, 0.2998, 0.7773, 0.304, 0.7711, 0.3031, 0.773, 0.2989, 0.08604, 0.9376, 0.09208, 0.9373, 0.0894, 0.988, 0.08299, 0.9883, 0.1151, 0.8268, 0.118, 0.8267, 0.1035, 0.8809, 0.09979, 0.8811, 0.09979, 0.8811, 0.1035, 0.8809, 0.09627, 0.9371, 0.09208, 0.9373, 0.5883, 0.1737, 0.5877, 0.1767, 0.582, 0.1736, 0.5827, 0.1705, 0.3359, 0.9909, 0.3315, 0.9909, 0.3344, 0.9409, 0.339, 0.9409, 0.1108, 0.827, 0.1139, 0.8204, 0.1179, 0.8202, 0.1151, 0.8268, 0.7773, 0.304, 0.776, 0.3069, 0.7697, 0.306, 0.7711, 0.3031, 0.09208, 0.9373, 0.09627, 0.9371, 0.09384, 0.9878, 0.0894, 0.988, 0.1708, 0.8244, 0.1711, 0.818, 0.1761, 0.8178, 0.1761, 0.8242, 0.01242, 0.9407, 0.08604, 0.9376, 0.08299, 0.9883, 0.005009, 0.9916, 0.8026, 0.2491, 0.7792, 0.2998, 0.773, 0.2989, 0.7964, 0.2481, 0.4209, 0.9909, 0.3424, 0.9909, 0.3456, 0.9409, 0.4263, 0.9409, 0.6007, 0.1154, 0.5893, 0.1693, 0.5836, 0.1661, 0.5951, 0.112, 0.02911, 0.8841, 0.09442, 0.8813, 0.08604, 0.9376, 0.01242, 0.9407, 0.05929, 0.8291, 0.1108, 0.827, 0.09442, 0.8813, 0.02911, 0.8841, 0.181, 0.6252, 0.2324, 0.6252, 0.2325, 0.6284, 0.182, 0.6284, 0.1497, 0.4224, 0.2301, 0.4224, 0.2302, 0.469, 0.152, 0.469, 0.152, 0.469, 0.2302, 0.469, 0.2303, 0.4723, 0.1522, 0.4723, 0.182, 0.6284, 0.2325, 0.6284, 0.2326, 0.6312, 0.1836, 0.6312, 0.1525, 0.476, 0.2303, 0.476, 0.2306, 0.5231, 0.1573, 0.5231, 0.1662, 0.5752, 0.2313, 0.5752, 0.2324, 0.6252, 0.181, 0.6252, 0.1573, 0.5231, 0.2306, 0.5231, 0.2313, 0.5752, 0.1662, 0.5752, 0.1468, 0.5231, 0.1528, 0.5231, 0.1623, 0.5752, 0.1569, 0.5752, 0.1569, 0.5752, 0.1623, 0.5752, 0.1779, 0.6252, 0.1737, 0.6252, 0.1414, 0.476, 0.1479, 0.476, 0.1528, 0.5231, 0.1468, 0.5231, 0.1748, 0.6284, 0.1789, 0.6284, 0.1807, 0.6312, 0.1766, 0.6312, 0.1408, 0.469, 0.1473, 0.469, 0.1475, 0.4723, 0.141, 0.4723, 0.1382, 0.4224, 0.1449, 0.4224, 0.1473, 0.469, 0.1408, 0.469, 0.1737, 0.6252, 0.1779, 0.6252, 0.1789, 0.6284, 0.1748, 0.6284, 0.141, 0.4723, 0.1475, 0.4723, 0.1479, 0.476, 0.1414, 0.476, 0.1382, 0.3736, 0.1449, 0.3736, 0.1449, 0.4224, 0.1382, 0.4224, 0.1528, 0.5231, 0.1573, 0.5231, 0.1662, 0.5752, 0.1623, 0.5752, 0.1623, 0.5752, 0.1662, 0.5752, 0.181, 0.6252, 0.1779, 0.6252, 0.1479, 0.476, 0.1525, 0.476, 0.1573, 0.5231, 0.1528, 0.5231, 0.1789, 0.6284, 0.182, 0.6284, 0.1836, 0.6312, 0.1807, 0.6312, 0.1473, 0.469, 0.152, 0.469, 0.1522, 0.4723, 0.1475, 0.4723, 0.1449, 0.4224, 0.1497, 0.4224, 0.152, 0.469, 0.1473, 0.469, 0.1779, 0.6252, 0.181, 0.6252, 0.182, 0.6284, 0.1789, 0.6284, 0.1475, 0.4723, 0.1522, 0.4723, 0.1525, 0.476, 0.1479, 0.476, 0.1449, 0.3736, 0.1497, 0.3736, 0.1497, 0.4224, 0.1449, 0.4224, 0.05965, 0.3736, 0.1382, 0.3736, 0.1382, 0.4224, 0.05965, 0.4224, 0.06469, 0.4724, 0.141, 0.4723, 0.1414, 0.476, 0.06543, 0.476, 0.1235, 0.6252, 0.1737, 0.6252, 0.1748, 0.6284, 0.1254, 0.6284, 0.05965, 0.4224, 0.1382, 0.4224, 0.1408, 0.469, 0.06436, 0.469, 0.06436, 0.469, 0.1408, 0.469, 0.141, 0.4723, 0.06469, 0.4724, 0.1254, 0.6284, 0.1748, 0.6284, 0.1766, 0.6312, 0.1287, 0.6312, 0.06543, 0.476, 0.1414, 0.476, 0.1468, 0.5231, 0.07503, 0.5231, 0.09324, 0.5752, 0.1569, 0.5752, 0.1737, 0.6252, 0.1235, 0.6252, 0.07503, 0.5231, 0.1468, 0.5231, 0.1569, 0.5752, 0.09324, 0.5752, 0.1771, 0.6717, 0.1748, 0.6702, 0.1766, 0.6312, 0.1807, 0.6312, 0.177, 0.6731, 0.1807, 0.6744, 0.1806, 0.6769, 0.1768, 0.6755, 0.236, 0.6913, 0.1808, 0.673, 0.1836, 0.6312, 0.2326, 0.6312, 0.2404, 0.6927, 0.236, 0.6913, 0.2326, 0.6312, 0.2404, 0.6312, 0.5266, 0.3843, 0.5215, 0.3393, 0.5835, 0.3493, 0.5689, 0.3974, 0.1774, 0.7532, 0.1817, 0.7515, 0.1761, 0.8178, 0.1711, 0.818, 0.119, 0.7753, 0.1774, 0.7532, 0.1711, 0.818, 0.1207, 0.8201, 0.1151, 0.7769, 0.119, 0.7753, 0.1207, 0.8201, 0.1179, 0.8202, 0.1127, 0.7787, 0.1151, 0.7769, 0.1179, 0.8202, 0.1139, 0.8204, 0.05992, 0.8227, 0.1127, 0.7787, 0.1139, 0.8204, 0.06476, 0.8225, 0.4263, 0.9409, 0.3456, 0.9409, 0.3456, 0.8886, 0.4263, 0.8886, 0.339, 0.9409, 0.3344, 0.9409, 0.3344, 0.8886, 0.339, 0.8886, 0.3456, 0.9409, 0.339, 0.9409, 0.339, 0.8886, 0.3456, 0.8886, 0.3344, 0.9409, 0.2516, 0.9409, 0.2516, 0.8886, 0.3344, 0.8886, 0.4313, 0.9409, 0.4263, 0.9409, 0.4263, 0.8886, 0.4313, 0.8886, 0.2516, 0.9409, 0.2434, 0.9409, 0.2434, 0.8886, 0.2516, 0.8886, 0.8503, 0.6779, 0.8503, 0.644, 0.9217, 0.6548, 0.9217, 0.6898, 0.4534, 0.5189, 0.3996, 0.5197, 0.3947, 0.4798, 0.4487, 0.4804, 0.05434, 0.4224, 0.0, 0.425, 7.322e-09, 0.3736, 0.05434, 0.3736, 0.3996, 0.5197, 0.2639, 0.5216, 0.2586, 0.4784, 0.3947, 0.4798, 0.6019, 0.06954, 0.5973, 0.03477, 0.7284, 0.03873, 0.7334, 0.07645, 0.9882, 0.06185, 0.9882, 0.1186, 0.9251, 0.1186, 0.9251, 0.05873, 0.4568, 0.5189, 0.4534, 0.5189, 0.4487, 0.4804, 0.4521, 0.4804, 0.8181, 0.6279, 0.8181, 0.5774, 0.8303, 0.5775, 0.8303, 0.628, 0.8215, 0.9073, 0.8179, 0.8438, 0.8303, 0.8443, 0.8341, 0.9081, 0.8179, 0.8438, 0.8179, 0.8409, 0.8303, 0.8415, 0.8303, 0.8443, 0.8179, 0.8376, 0.818, 0.7859, 0.8303, 0.7864, 0.8303, 0.8382, 0.818, 0.7859, 0.8181, 0.732, 0.8303, 0.7324, 0.8303, 0.7864, 0.8181, 0.6833, 0.8181, 0.6796, 0.818, 0.6798, 0.8303, 0.6835, 0.8181, 0.6761, 0.8181, 0.6279, 0.8303, 0.628, 0.8303, 0.6763, 0.8179, 0.8409, 0.8179, 0.8376, 0.8303, 0.8382, 0.8303, 0.8415, 0.8181, 0.732, 0.8181, 0.6833, 0.8303, 0.6835, 0.8303, 0.7324, 0.8181, 0.6796, 0.8181, 0.6761, 0.8303, 0.6763, 0.818, 0.6798, 0.3048, 0.5575, 0.3048, 0.5524, 0.3075, 0.5519, 0.3075, 0.557, 0.7575, 0.4315, 0.8042, 0.431, 0.8042, 0.4333, 0.7574, 0.4337, 0.3114, 0.6268, 0.3048, 0.5575, 0.3075, 0.557, 0.3146, 0.6264, 0.3046, 0.7223, 0.3076, 0.7171, 0.3111, 0.7169, 0.3079, 0.7221, 0.2944, 0.7862, 0.3063, 0.7262, 0.3098, 0.7261, 0.2978, 0.7862, 0.5435, 0.9298, 0.5454, 0.9259, 0.5479, 0.926, 0.5459, 0.9299, 0.5496, 0.9844, 0.5457, 0.9337, 0.5483, 0.9338, 0.5521, 0.9846, 0.5457, 0.9337, 0.5435, 0.9298, 0.5459, 0.9299, 0.5483, 0.9338, 0.5454, 0.9259, 0.5448, 0.8721, 0.5473, 0.8721, 0.5479, 0.926, 0.5448, 0.8721, 0.5496, 0.8079, 0.5521, 0.8078, 0.5473, 0.8721, 0.3063, 0.7262, 0.3046, 0.7223, 0.3079, 0.7221, 0.3098, 0.7261, 0.311, 0.6348, 0.3088, 0.6314, 0.3119, 0.6311, 0.3142, 0.6345, 0.3076, 0.7171, 0.311, 0.6348, 0.3142, 0.6345, 0.3111, 0.7169, 0.3088, 0.6314, 0.3114, 0.6268, 0.3146, 0.6264, 0.3119, 0.6311, 0.3048, 0.6319, 0.3071, 0.6273, 0.3114, 0.6268, 0.3088, 0.6314, 0.3029, 0.7173, 0.3067, 0.6353, 0.311, 0.6348, 0.3076, 0.7171, 0.3067, 0.6353, 0.3048, 0.6319, 0.3088, 0.6314, 0.311, 0.6348, 0.3016, 0.7264, 0.3001, 0.7225, 0.3046, 0.7223, 0.3063, 0.7262, 0.5414, 0.8721, 0.5461, 0.808, 0.5496, 0.8079, 0.5448, 0.8721, 0.542, 0.9257, 0.5414, 0.8721, 0.5448, 0.8721, 0.5454, 0.9259, 0.5423, 0.9334, 0.5402, 0.9296, 0.5435, 0.9298, 0.5457, 0.9337, 0.5461, 0.984, 0.5423, 0.9334, 0.5457, 0.9337, 0.5496, 0.9844, 0.5402, 0.9296, 0.542, 0.9257, 0.5454, 0.9259, 0.5435, 0.9298, 0.2897, 0.7862, 0.3016, 0.7264, 0.3063, 0.7262, 0.2944, 0.7862, 0.3001, 0.7225, 0.3029, 0.7173, 0.3076, 0.7171, 0.3046, 0.7223, 0.3071, 0.6273, 0.3012, 0.5582, 0.3048, 0.5575, 0.3114, 0.6268, 0.7576, 0.4284, 0.8042, 0.428, 0.8042, 0.431, 0.7575, 0.4315, 0.3012, 0.5582, 0.3012, 0.5531, 0.3048, 0.5524, 0.3048, 0.5575, 0.8469, 0.4787, 0.8469, 0.4821, 0.8343, 0.4818, 0.8343, 0.4784, 0.8468, 0.4264, 0.8469, 0.475, 0.8343, 0.4747, 0.8342, 0.4259, 0.1818, 0.7479, 0.2154, 0.7471, 0.2154, 0.7491, 0.2154, 0.7513, 0.1818, 0.7521, 0.8469, 0.4821, 0.8469, 0.5302, 0.8343, 0.5301, 0.8343, 0.4818, 0.8469, 0.475, 0.8469, 0.4787, 0.8343, 0.4784, 0.8343, 0.4747, 0.8467, 0.3727, 0.8468, 0.4264, 0.8342, 0.4259, 0.8342, 0.3721, 0.8466, 0.3211, 0.8467, 0.3727, 0.8342, 0.3721, 0.8341, 0.3204, 0.8498, 0.2516, 0.8465, 0.315, 0.8341, 0.3142, 0.8377, 0.2506, 0.8469, 0.5302, 0.8469, 0.5805, 0.8343, 0.5805, 0.8343, 0.5301, 0.4614, 0.5188, 0.4568, 0.5189, 0.4521, 0.4804, 0.4567, 0.4805, 0.5073, 0.5181, 0.4614, 0.5188, 0.4567, 0.4805, 0.5026, 0.481, 0.9217, 0.817, 0.9217, 0.7844, 0.9557, 0.789, 0.9557, 0.8227, 0.7524, 0.8573, 0.7517, 0.8162, 0.7854, 0.8271, 0.7854, 0.8717, 0.2154, 0.7513, 0.2156, 0.7855, 0.1818, 0.7867, 0.1818, 0.7521, 0.2156, 0.7855, 0.2158, 0.8208, 0.1818, 0.8227, 0.1818, 0.7867, 0.2158, 0.8526, 0.2158, 0.8551, 0.1818, 0.8578, 0.1818, 0.8553, 0.2158, 0.8573, 0.2158, 0.8887, 0.1817, 0.8923, 0.1818, 0.8601, 0.2158, 0.8208, 0.2158, 0.8526, 0.1818, 0.8553, 0.1818, 0.8227, 0.2158, 0.8551, 0.2158, 0.8573, 0.1818, 0.8601, 0.1818, 0.8578, 0.265, 0.5654, 0.265, 0.5605, 0.3012, 0.5531, 0.3012, 0.5582, 0.759, 0.3982, 0.8042, 0.3977, 0.8042, 0.428, 0.7576, 0.4284, 0.2642, 0.6322, 0.265, 0.5654, 0.3012, 0.5582, 0.3071, 0.6273, 0.2552, 0.7245, 0.2557, 0.7193, 0.3029, 0.7173, 0.3001, 0.7225, 0.2429, 0.7862, 0.2545, 0.7282, 0.3016, 0.7264, 0.2897, 0.7862, 0.5079, 0.9277, 0.5078, 0.9237, 0.542, 0.9257, 0.5402, 0.9296, 0.5119, 0.9803, 0.5081, 0.9312, 0.5423, 0.9334, 0.5461, 0.984, 0.5081, 0.9312, 0.5079, 0.9277, 0.5402, 0.9296, 0.5423, 0.9334, 0.5078, 0.9237, 0.5073, 0.8717, 0.5414, 0.8721, 0.542, 0.9257, 0.5073, 0.8717, 0.5119, 0.8096, 0.5461, 0.808, 0.5414, 0.8721, 0.2545, 0.7282, 0.2552, 0.7245, 0.3001, 0.7225, 0.3016, 0.7264, 0.2638, 0.6399, 0.2641, 0.6367, 0.3048, 0.6319, 0.3067, 0.6353, 0.2557, 0.7193, 0.2638, 0.6399, 0.3067, 0.6353, 0.3029, 0.7173, 0.2641, 0.6367, 0.2642, 0.6322, 0.3071, 0.6273, 0.3048, 0.6319, 0.7524, 0.8612, 0.7524, 0.8587, 0.7854, 0.8732, 0.7854, 0.8759, 0.8501, 0.2457, 0.8499, 0.2495, 0.8378, 0.2485, 0.8503, 0.2447, 0.7303, 0.8038, 0.7421, 0.8015, 0.7421, 0.804, 0.7302, 0.8063, 0.5067, 0.5711, 0.5073, 0.5711, 0.5073, 0.6208, 0.5067, 0.6208, 0.05947, 0.8227, 0.1126, 0.7748, 0.1126, 0.7772, 0.05975, 0.8227, 0.1126, 0.7748, 0.1148, 0.7728, 0.115, 0.7754, 0.1126, 0.7772, 0.1148, 0.7728, 0.1189, 0.7712, 0.119, 0.7738, 0.115, 0.7754, 0.1189, 0.7712, 0.178, 0.7471, 0.1776, 0.751, 0.119, 0.7738, 0.812, 0.7024, 0.8122, 0.698, 0.8122, 0.7104, 0.8082, 0.704, 0.7302, 0.8063, 0.7421, 0.804, 0.7421, 0.8447, 0.7297, 0.846, 0.2404, 0.6984, 0.2363, 0.697, 0.2361, 0.6934, 0.2404, 0.6948, 0.2363, 0.697, 0.1806, 0.6769, 0.1807, 0.6744, 0.2361, 0.6934, 0.1771, 0.6717, 0.1808, 0.673, 0.1807, 0.6744, 0.177, 0.6731, 0.1768, 0.6755, 0.1747, 0.6738, 0.1748, 0.6715, 0.177, 0.6731, 0.7451, 0.5335, 0.7455, 0.5334, 0.7446, 0.5945, 0.7441, 0.5946, 0.06972, 0.5231, 0.07001, 0.5231, 0.08821, 0.5752, 0.08792, 0.5752, 0.08792, 0.5752, 0.08821, 0.5752, 0.1184, 0.6252, 0.1182, 0.6252, 0.7441, 0.5946, 0.7446, 0.5945, 0.745, 0.6531, 0.7444, 0.6531, 0.06012, 0.476, 0.06041, 0.476, 0.07001, 0.5231, 0.06972, 0.5231, 0.1201, 0.6284, 0.1204, 0.6284, 0.1237, 0.6312, 0.1234, 0.6312, 0.6015, 0.1118, 0.6015, 0.112, 0.5959, 0.1086, 0.5959, 0.1084, 0.05904, 0.469, 0.05933, 0.469, 0.05967, 0.4724, 0.05938, 0.4724, 0.5064, 0.5216, 0.5066, 0.5216, 0.5073, 0.5711, 0.5067, 0.5711, 0.05434, 0.4224, 0.05462, 0.4224, 0.05933, 0.469, 0.05904, 0.469, 0.1182, 0.6252, 0.1184, 0.6252, 0.1204, 0.6284, 0.1201, 0.6284, 0.05947, 0.8227, 0.05975, 0.8227, 0.05633, 0.8258, 0.05604, 0.8258, 0.05434, 0.3736, 0.05462, 0.3736, 0.05462, 0.4224, 0.05434, 0.4224, 0.8042, 0.2457, 0.8041, 0.2459, 0.7979, 0.2449, 0.798, 0.2447, 0.05938, 0.4724, 0.05967, 0.4724, 0.06041, 0.476, 0.06012, 0.476, 0.7444, 0.6531, 0.745, 0.6531, 0.7455, 0.7033, 0.7454, 0.7034, 0.7441, 0.5295, 0.7443, 0.5294, 0.7455, 0.5334, 0.7451, 0.5335, 0.1747, 0.6738, 0.1234, 0.6312, 0.1237, 0.6312, 0.1748, 0.6715, 0.1207, 0.8201, 0.1711, 0.818, 0.1708, 0.8244, 0.118, 0.8267, 0.5215, 0.3393, 0.5212, 0.3374, 0.5209, 0.3352, 0.5854, 0.345, 0.5835, 0.3493, 0.1807, 0.6312, 0.1836, 0.6312, 0.1808, 0.673, 0.1771, 0.6717, 0.7524, 0.8587, 0.7524, 0.8573, 0.7854, 0.8717, 0.7854, 0.8732, 0.8499, 0.2495, 0.8498, 0.2516, 0.8377, 0.2506, 0.8378, 0.2485, 0.8216, 0.9095, 0.8215, 0.9073, 0.8341, 0.9081, 0.822, 0.9102, 0.05975, 0.8227, 0.1126, 0.7772, 0.1127, 0.7787, 0.05992, 0.8227, 0.1126, 0.7772, 0.115, 0.7754, 0.1151, 0.7769, 0.1127, 0.7787, 0.115, 0.7754, 0.119, 0.7738, 0.119, 0.7753, 0.1151, 0.7769, 0.119, 0.7738, 0.1776, 0.751, 0.1774, 0.7532, 0.119, 0.7753, 0.1776, 0.751, 0.1697, 0.7498, 0.1817, 0.7515, 0.1774, 0.7532, 0.7959, 0.8162, 0.8057, 0.8166, 0.8057, 0.8578, 0.7962, 0.8568, 0.2404, 0.6948, 0.2361, 0.6934, 0.236, 0.6913, 0.2404, 0.6927, 0.2361, 0.6934, 0.1807, 0.6744, 0.1808, 0.673, 0.236, 0.6913, 0.177, 0.6731, 0.1748, 0.6715, 0.1748, 0.6702, 0.1771, 0.6717, 0.07001, 0.5231, 0.07017, 0.5231, 0.08838, 0.5752, 0.08821, 0.5752, 0.08821, 0.5752, 0.08838, 0.5752, 0.1186, 0.6252, 0.1184, 0.6252, 0.06041, 0.476, 0.06057, 0.476, 0.07017, 0.5231, 0.07001, 0.5231, 0.1204, 0.6284, 0.1206, 0.6284, 0.1239, 0.6312, 0.1237, 0.6312, 0.05933, 0.469, 0.0595, 0.469, 0.05983, 0.4724, 0.05967, 0.4724, 0.05462, 0.4224, 0.05479, 0.4224, 0.0595, 0.469, 0.05933, 0.469, 0.1184, 0.6252, 0.1186, 0.6252, 0.1206, 0.6284, 0.1204, 0.6284, 0.05462, 0.3736, 0.05479, 0.3736, 0.05479, 0.4224, 0.05462, 0.4224, 0.05967, 0.4724, 0.05983, 0.4724, 0.06057, 0.476, 0.06041, 0.476, 0.1748, 0.6715, 0.1237, 0.6312, 0.1239, 0.6312, 0.1748, 0.6702, 0.1807, 0.1159, 0.1771, 0.0754, 0.1808, 0.07414, 0.1836, 0.1159, 0.9118, 0.5601, 0.9448, 0.5456, 0.9448, 0.5471, 0.9117, 0.5615, 0.8499, 0.9116, 0.8378, 0.9125, 0.8377, 0.9104, 0.8498, 0.9094, 0.8216, 0.2454, 0.822, 0.2447, 0.8341, 0.2468, 0.8215, 0.2476, 0.8031, 0.1691, 0.8033, 0.1691, 0.8561, 0.2132, 0.856, 0.2146, 0.856, 0.2146, 0.8561, 0.2132, 0.8584, 0.215, 0.8583, 0.2164, 0.8583, 0.2164, 0.8584, 0.215, 0.8624, 0.2165, 0.8624, 0.218, 0.8624, 0.218, 0.8624, 0.2165, 0.9208, 0.2386, 0.921, 0.2408, 0.921, 0.2408, 0.9208, 0.2386, 0.9251, 0.2403, 0.9131, 0.242, 0.7854, 0.8528, 0.7854, 0.8162, 0.7959, 0.8176, 0.7959, 0.8549, 0.2404, 0.05236, 0.2404, 0.05444, 0.236, 0.05579, 0.2361, 0.05376, 0.2361, 0.05376, 0.236, 0.05579, 0.1808, 0.07414, 0.1807, 0.07273, 0.177, 0.07403, 0.1771, 0.0754, 0.1748, 0.07698, 0.1748, 0.07566, 0.07001, 0.224, 0.08821, 0.1719, 0.08838, 0.1719, 0.07017, 0.224, 0.08821, 0.1719, 0.1184, 0.1219, 0.1186, 0.1219, 0.08838, 0.1719, 0.06041, 0.2712, 0.07001, 0.224, 0.07017, 0.224, 0.06057, 0.2712, 0.1204, 0.1187, 0.1237, 0.1159, 0.1239, 0.1159, 0.1206, 0.1187, 0.05933, 0.2781, 0.05967, 0.2748, 0.05983, 0.2748, 0.0595, 0.2781, 0.05463, 0.3248, 0.05933, 0.2781, 0.0595, 0.2781, 0.05479, 0.3248, 0.1184, 0.1219, 0.1204, 0.1187, 0.1206, 0.1187, 0.1186, 0.1219, 0.05462, 0.3736, 0.05463, 0.3248, 0.05479, 0.3248, 0.05479, 0.3736, 0.05967, 0.2748, 0.06041, 0.2712, 0.06057, 0.2712, 0.05983, 0.2748, 0.1748, 0.07566, 0.1748, 0.07698, 0.1239, 0.1159, 0.1237, 0.1159])
me_cube_001.materials.append(mat_couch02_fabric)
me_cube_001.use_remesh_preserve_volume = False
me_cube_001.use_remesh_preserve_attributes = False
me_cube_001.use_mirror_vertex_groups = False
me_cube_001.update()

# ---- objects
ob_legs03 = bpy.data.objects.new('legs03', me_cube_003)
ob_legs02 = bpy.data.objects.new('legs02', me_cube_002)
ob_kegs01 = bpy.data.objects.new('kegs01', me_cube)
ob_body = bpy.data.objects.new('body', me_cube_001)
ob_lamp_002 = bpy.data.objects.new('Lamp.002', light_lamp_002)
ob_lamp_001 = bpy.data.objects.new('Lamp.001', light_lamp_001)
ob_lamp = bpy.data.objects.new('Lamp', light_lamp)
ob_camera = bpy.data.objects.new('Camera', cam_camera)

# ---- transforms, parenting, visibility, modifiers, constraints
ob_legs03.location = (0.0, -0.2595, -1.181)
ob_legs03.lineart.crease_threshold = 0.0
_m = ob_legs03.modifiers.new('Mirror', 'MIRROR')
_m.use_axis = (False, True, False)
ob_legs02.location = (0.0, 0.2571, -1.181)
ob_legs02.lineart.crease_threshold = 0.0
_m = ob_legs02.modifiers.new('Mirror', 'MIRROR')
ob_kegs01.location = (0.0, -0.9839, -1.181)
ob_kegs01.lineart.crease_threshold = 0.0
_m = ob_kegs01.modifiers.new('Mirror', 'MIRROR')
ob_body.location = (0.0, 0.0, 0.0)
ob_body.lineart.crease_threshold = 0.0
_m = ob_body.modifiers.new('Subsurf', 'SUBSURF')
_m.uv_smooth = 'PRESERVE_CORNERS'
_m.quality = 2
_m.levels = 2
_m.show_only_control_edges = False
ob_lamp_002.location = (5.212, 2.765, 1.777)
ob_lamp_002.rotation_euler = (0.6503, 0.05522, 1.866)
ob_lamp_002.lock_rotations_4d = False
ob_lamp_002.empty_display_type = 'ARROWS'
ob_lamp_002.color = (0.0, 0.0, 0.0, 0.0)
ob_lamp_002.lineart.crease_threshold = 0.0
ob_lamp_001.location = (-3.852, 3.671, 1.777)
ob_lamp_001.rotation_euler = (0.6503, 0.05522, 1.866)
ob_lamp_001.lock_rotations_4d = False
ob_lamp_001.empty_display_type = 'ARROWS'
ob_lamp_001.color = (0.0, 0.0, 0.0, 0.0)
ob_lamp_001.lineart.crease_threshold = 0.0
ob_lamp.location = (1.616, -2.758, 5.904)
ob_lamp.rotation_euler = (0.6503, 0.05522, 1.866)
ob_lamp.lock_rotations_4d = False
ob_lamp.empty_display_type = 'ARROWS'
ob_lamp.color = (0.0, 0.0, 0.0, 0.0)
ob_lamp.lineart.crease_threshold = 0.0
ob_camera.location = (7.481, -6.508, 5.344)
ob_camera.rotation_euler = (1.109, 0.0, 0.8149)
ob_camera.lock_rotations_4d = False
ob_camera.empty_display_type = 'ARROWS'
ob_camera.color = (0.0, 0.0, 0.0, 0.0)
ob_camera.display_type = 'WIRE'
ob_camera.lineart.crease_threshold = 0.0

# ---- collection membership
col_collection_1.objects.link(ob_legs03)
col_collection_1.objects.link(ob_legs02)
col_collection_1.objects.link(ob_kegs01)
col_collection_2.objects.link(ob_body)
col_collection_20.objects.link(ob_lamp_002)
col_collection_20.objects.link(ob_lamp_001)
col_collection_20.objects.link(ob_lamp)
col_collection_20.objects.link(ob_camera)

# ---- scene / render settings (as saved in the file)
scene.camera = ob_camera
scene.frame_start = 1; scene.frame_end = 250; scene.frame_set(1)
scene.render.engine = 'BLENDER_EEVEE_NEXT'
scene.render.resolution_percentage = 50
scene.render.dither_intensity = 0.0
scene.cycles.use_denoising = False
scene.cycles.samples = 128
scene.cycles.sampling_pattern = 'TABULATED_SOBOL'
scene.cycles.use_adaptive_sampling = False
scene.cycles.use_light_tree = False
scene.cycles.blur_glossy = 0.0
scene.cycles.sample_clamp_indirect = 0.0
scene.view_settings.view_transform = 'Standard'
bpy.context.view_layer.update()
